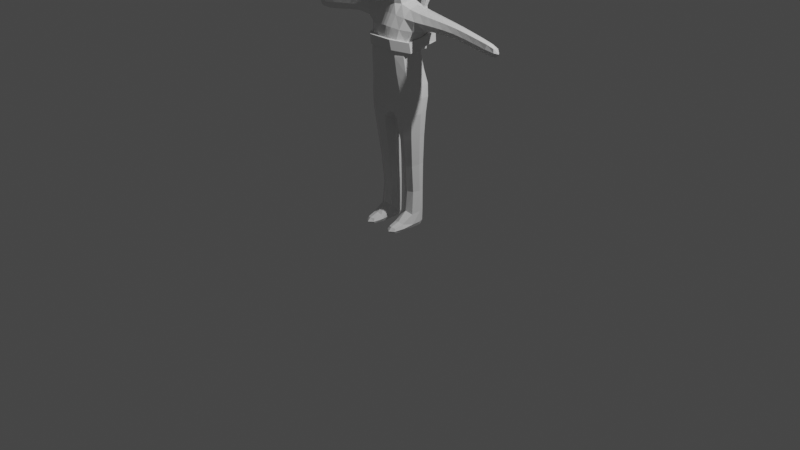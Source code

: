 # Source: Parachutter.blend  (saved by Blender 2.91.10; exported with 4.5.12 LTS)
import bpy
from mathutils import Matrix  # noqa: F401  (used for matrix-valued properties, if any)

bpy.ops.wm.read_factory_settings(use_empty=True)
scene = bpy.context.scene
scene.name = 'Scene'

# ---- collections
col_collection = bpy.data.collections.new('Collection'); scene.collection.children.link(col_collection)

# ---- materials (node trees are filled in below, after node groups)
mat_material = bpy.data.materials.new('Material')
mat_material.alpha_threshold = 0.0
mat_material.use_transparent_shadow = False
mat_material.line_color = (0.0, 0.0, 0.0, 1.0)

# ---- material node trees
mat_material.use_nodes = True; mat_material.node_tree.nodes.clear()
_N = mat_material.node_tree.nodes; _L = mat_material.node_tree.links
n0 = _N.new('ShaderNodeOutputMaterial'); n0.name = 'Material Output'; n0.location = (300, 300)
n1 = _N.new('ShaderNodeBsdfPrincipled'); n1.name = 'Principled BSDF'; n1.location = (10, 300)
n1.distribution = 'GGX'
n1.subsurface_method = 'BURLEY'
n1.inputs[2].default_value = 0.4
n1.inputs[3].default_value = 1.45
n1.inputs[27].default_value = (0.0, 0.0, 0.0, 1.0)
n1.inputs[28].default_value = 1.0
_L.new(n1.outputs[0], n0.inputs[0])
n0.is_active_output = True

# ---- world
world_world = bpy.data.worlds.new('World'); scene.world = world_world
world_world.use_nodes = True; world_world.node_tree.nodes.clear()
_N = world_world.node_tree.nodes; _L = world_world.node_tree.links
n0 = _N.new('ShaderNodeOutputWorld'); n0.name = 'World Output'; n0.location = (300, 300)
n1 = _N.new('ShaderNodeBackground'); n1.name = 'Background'; n1.location = (10, 300)
n1.inputs[0].default_value = (0.05088, 0.05088, 0.05088, 1.0)
_L.new(n1.outputs[0], n0.inputs[0])
n0.is_active_output = True
world_world.color = (0.05088, 0.05088, 0.05088)
world_world.use_sun_shadow = False
world_world.sun_shadow_jitter_overblur = 0.0

# ---- cameras
cam_camera = bpy.data.cameras.new('Camera')
cam_camera.clip_end = 100.0
cam_camera.ortho_scale = 7.314

# ---- lights
light_light = bpy.data.lights.new('Light', 'POINT')
light_light.transmission_factor = 0.0
light_light.energy = 1000.0
light_light.shadow_soft_size = 0.1
light_light.shadow_maximum_resolution = 0.006
light_light.use_absolute_resolution = True

# ---- meshes
me_cube = bpy.data.meshes.new('Cube')
me_cube.from_pydata([(0.2877, 0.1252, 0.6863), (0.2503, 0.1259, -0.02222), (0.2877, -0.03244, 0.6842), (0.2503, -0.1151, -0.02728), (0.2646, 0.0907, -0.3006), (0.2646, -0.1027, -0.3011), (0.2157, 0.06285, 0.2857), (0.2157, -0.1569, 0.2847), (0.2665, 0.1486, 0.5297), (0.2665, -0.09727, 0.5226), (0.08911, -0.1754, -0.06862), (0.09156, 0.1211, 0.7466), (0.08911, 0.1861, -0.06103), (0.09156, -0.06601, 0.7454), (0.08589, -0.1229, -0.3669), (0.08589, 0.09916, -0.367), (0.07714, -0.2232, 0.2857), (0.07714, 0.117, 0.2855), (0.08304, -0.1963, 0.5494), (0.08304, 0.1796, 0.551), (0.2192, 0.1039, -0.8382), (0.2192, -0.04527, -0.8397), (0.09257, -0.04527, -0.8685), (0.09257, 0.1039, -0.8669), (0.2081, 0.1135, -1.351), (0.2161, -0.03695, -1.365), (0.08892, -0.03695, -1.365), (0.09603, 0.1135, -1.353), (0.7023, 0.129, 0.6144), (0.7023, 0.01277, 0.6284), (0.687, 0.1309, 0.5187), (0.687, 0.01063, 0.5323), (1.159, 0.07881, 0.5323), (1.159, 0.01798, 0.5431), (1.148, 0.07881, 0.4623), (1.148, 0.01798, 0.473), (0.1934, 0.1016, -1.51), (0.2071, -0.03793, -1.511), (0.09642, -0.03793, -1.509), (0.1104, 0.1016, -1.508), (0.1069, 0.05741, 0.9142), (0.1069, -0.123, 0.9171), (0.09957, 0.05128, 1.116), (0.09957, -0.09789, 1.117), (0.1945, -0.2463, -1.457), (0.1116, -0.2463, -1.455), (0.1934, -0.2463, -1.51), (0.1104, -0.2463, -1.508), (-0.2877, 0.1252, 0.6863), (-0.2503, 0.1259, -0.02222), (-0.2877, -0.03244, 0.6842), (-0.2503, -0.1151, -0.02728), (-2.91e-11, 0.1861, -0.0765), (5.821e-11, -0.1091, 0.7503), (3.492e-10, -0.1754, -0.08409), (4.075e-10, 0.1471, 0.7507), (-0.2646, 0.0907, -0.3006), (-0.2646, -0.1027, -0.3011), (5.821e-10, 0.08652, -0.3141), (1.164e-10, -0.1191, -0.3141), (-0.2157, 0.06285, 0.2857), (-0.2157, -0.1569, 0.2847), (6.985e-10, -0.2263, 0.286), (-3.492e-10, 0.117, 0.2852), (-0.2665, 0.1486, 0.5297), (-0.2665, -0.09727, 0.5226), (4.657e-10, -0.2084, 0.5592), (-2.328e-10, 0.1796, 0.5589), (-0.08911, -0.1754, -0.06862), (-0.09156, 0.1211, 0.7466), (-0.08911, 0.1861, -0.06103), (-0.09156, -0.06601, 0.7454), (-0.08589, -0.1229, -0.3669), (-0.08589, 0.09916, -0.367), (-0.07714, -0.2232, 0.2857), (-0.07714, 0.117, 0.2855), (-0.08304, -0.1963, 0.5494), (-0.08304, 0.1796, 0.551), (-0.2192, 0.1039, -0.8382), (-0.2192, -0.04527, -0.8397), (-0.09257, -0.04527, -0.8685), (-0.09257, 0.1039, -0.8669), (-0.2081, 0.1135, -1.351), (-0.2161, -0.03695, -1.365), (-0.08892, -0.03695, -1.365), (-0.09603, 0.1135, -1.353), (-0.7023, 0.129, 0.6144), (-0.7023, 0.01277, 0.6284), (-0.687, 0.1309, 0.5187), (-0.687, 0.01063, 0.5323), (-1.159, 0.07881, 0.5323), (-1.159, 0.01798, 0.5431), (-1.148, 0.07881, 0.4623), (-1.148, 0.01798, 0.473), (-0.1934, 0.1016, -1.51), (-0.2071, -0.03793, -1.511), (-0.09642, -0.03793, -1.509), (-0.1104, 0.1016, -1.508), (0.0, -0.1681, 0.9096), (0.0, 0.1025, 0.9053), (-0.1069, 0.05741, 0.9142), (-0.1069, -0.123, 0.9171), (4.657e-10, -0.1198, 1.144), (0.0, 0.08077, 1.143), (-0.09957, 0.05128, 1.116), (-0.09957, -0.09789, 1.117), (-0.1945, -0.2463, -1.457), (-0.1116, -0.2463, -1.455), (-0.1934, -0.2463, -1.51), (-0.1104, -0.2463, -1.508), (0.4745, -0.02073, 0.5462), (0.4917, -0.007874, 0.6562), (0.4745, 0.1409, 0.5431), (0.4917, 0.1293, 0.6504), (0.9444, 0.01268, 0.4952), (0.9594, 0.01268, 0.5886), (0.9594, 0.1078, 0.5737), (0.9444, 0.1078, 0.4803), (-0.9444, 0.01268, 0.4952), (-0.9594, 0.01268, 0.5886), (-0.9594, 0.1078, 0.5737), (-0.9444, 0.1078, 0.4803), (-0.4745, -0.02073, 0.5462), (-0.4917, -0.007874, 0.6562), (-0.4745, 0.1409, 0.5431), (-0.4917, 0.1293, 0.6504), (0.2293, 0.09162, 0.1281), (0.2293, -0.1407, 0.1251), (0.2908, 0.04773, 0.7082), (0.1735, -0.1679, -0.04768), (0.1812, 0.1241, 0.7079), (0.2786, 0.005382, -0.01761), (0.03426, 0.1861, -0.07308), (0.03955, -0.1044, 0.7493), (0.06158, -0.116, 1.138), (-2.328e-10, -0.2005, 0.09986), (1.164e-10, 0.1646, -0.2215), (2.328e-10, 0.1496, 0.1041), (0.1826, -0.1422, -0.3367), (0.2947, -0.006012, -0.2873), (0.03485, 0.08789, -0.3174), (6.985e-10, -0.02424, -0.3446), (0.2655, -0.108, -0.1485), (0.2655, 0.1153, -0.1455), (0.0, -0.1598, -0.2259), (0.2225, 0.09059, 0.4186), (0.2225, -0.1366, 0.4152), (-3.783e-10, -0.2337, 0.4374), (3.783e-10, 0.1419, 0.4355), (0.02977, -0.2259, 0.286), (0.1498, 0.1103, 0.2857), (0.24, -0.04589, 0.2851), (0.2789, 0.1705, 0.6231), (0.2789, -0.08763, 0.6174), (-2.91e-10, -0.1498, 0.6638), (-1.746e-10, 0.177, 0.6647), (0.03205, -0.2069, 0.5571), (0.1648, 0.1764, 0.5411), (0.2898, 0.02469, 0.4972), (0.03426, -0.1754, -0.08067), (0.03955, 0.1443, 0.7497), (0.1735, 0.1786, -0.0404), (0.1812, -0.04396, 0.7054), (0.03485, -0.1195, -0.3173), (0.1826, 0.1289, -0.3361), (0.1498, -0.2104, 0.2851), (0.02977, 0.117, 0.2853), (0.1648, -0.1667, 0.5356), (0.03205, 0.1796, 0.557), (0.07834, 0.1419, 0.431), (0.07834, -0.225, 0.4314), (0.08196, 0.1496, 0.1114), (0.08196, -0.2002, 0.1071), (0.09307, 0.1668, -0.2068), (0.09307, -0.1612, -0.2111), (0.06039, -0.01568, -0.4204), (0.08769, -0.1365, 0.6522), (0.1111, 0.02838, 0.7672), (0.08769, 0.1746, 0.6546), (0.1559, -0.07324, -0.8544), (0.243, 0.02931, -0.8336), (0.1559, 0.1319, -0.8523), (0.06882, 0.02931, -0.8731), (0.2434, 0.09064, -0.5434), (0.09631, 0.09119, -0.5994), (0.09631, -0.08127, -0.6007), (0.2434, -0.07902, -0.5448), (0.1525, -0.06638, -1.334), (0.2305, 0.05498, -1.349), (0.1521, 0.1338, -1.354), (0.07368, 0.05498, -1.351), (0.09227, -0.01951, -1.136), (0.2099, -0.01951, -1.126), (0.09302, 0.1115, -1.137), (0.2091, 0.1115, -1.127), (0.7052, 0.07091, 0.6394), (0.6946, 0.1521, 0.564), (0.6946, -0.01048, 0.5829), (0.6841, 0.07076, 0.5075), (0.5765, -0.002305, 0.5414), (0.3916, -0.02063, 0.669), (0.5765, 0.1371, 0.5322), (0.5927, 0.1311, 0.6328), (1.175, 0.04753, 0.543), (1.168, 0.08406, 0.4938), (1.168, 0.01099, 0.5069), (1.161, 0.04753, 0.4576), (1.071, 0.01178, 0.4769), (0.8265, 0.01467, 0.6096), (0.8265, 0.1204, 0.5945), (1.071, 0.09392, 0.4629), (0.1515, -0.03793, -1.523), (0.2047, 0.05609, -1.513), (0.1518, 0.1098, -1.515), (0.09882, 0.05609, -1.51), (0.09933, 0.1118, -1.469), (0.07488, -0.03774, -1.465), (0.2299, -0.03774, -1.468), (0.2054, 0.1118, -1.471), (0.06149, -0.1624, 0.9126), (0.06149, 0.09687, 0.9084), (0.123, -0.03278, 0.9177), (0.08946, -0.0876, 0.8262), (0.0, -0.129, 0.822), (0.08946, 0.07729, 0.8247), (0.0, 0.1166, 0.8196), (1.164e-10, -0.01377, 1.184), (0.06158, 0.0757, 1.138), (0.1062, -0.0208, 1.133), (0.0, 0.1069, 1.031), (0.1105, 0.05967, 1.032), (0.1105, -0.1258, 1.034), (1.164e-10, -0.1721, 1.033), (0.1532, -0.2635, -1.451), (0.1518, -0.2635, -1.515), (0.1019, -0.2635, -1.482), (0.2031, -0.2635, -1.484), (0.2047, -0.1611, -1.513), (0.09882, -0.1611, -1.51), (0.09931, -0.1616, -1.435), (0.207, -0.1616, -1.437), (-0.2293, 0.09162, 0.1281), (-0.2293, -0.1407, 0.1251), (-0.2908, 0.04773, 0.7082), (-0.1735, -0.1679, -0.04768), (-0.1812, 0.1241, 0.7079), (-0.2786, 0.005382, -0.01761), (-0.03426, 0.1861, -0.07308), (-0.03955, -0.1044, 0.7493), (-0.06158, -0.116, 1.138), (-0.1826, -0.1422, -0.3367), (-0.2947, -0.006012, -0.2873), (-0.03485, 0.08789, -0.3174), (-0.2655, -0.108, -0.1485), (-0.2655, 0.1153, -0.1455), (-0.2225, 0.09059, 0.4186), (-0.2225, -0.1366, 0.4152), (-0.02977, -0.2259, 0.286), (-0.1498, 0.1103, 0.2857), (-0.24, -0.04589, 0.2851), (-0.2789, 0.1705, 0.6231), (-0.2789, -0.08763, 0.6174), (-0.03205, -0.2069, 0.5571), (-0.1648, 0.1764, 0.5411), (-0.2898, 0.02469, 0.4972), (-0.03426, -0.1754, -0.08067), (-0.03955, 0.1443, 0.7497), (-0.1735, 0.1786, -0.0404), (-0.1812, -0.04396, 0.7054), (-0.03485, -0.1195, -0.3173), (-0.1826, 0.1289, -0.3361), (-0.1498, -0.2104, 0.2851), (-0.02977, 0.117, 0.2853), (-0.1648, -0.1667, 0.5356), (-0.03205, 0.1796, 0.557), (-0.07834, 0.1419, 0.431), (-0.07834, -0.225, 0.4314), (-0.08196, 0.1496, 0.1114), (-0.08196, -0.2002, 0.1071), (-0.09307, 0.1668, -0.2068), (-0.09307, -0.1612, -0.2111), (-0.06039, -0.01568, -0.4204), (-0.08769, -0.1365, 0.6522), (-0.1111, 0.02838, 0.7672), (-0.08769, 0.1746, 0.6546), (-0.1559, -0.07324, -0.8544), (-0.243, 0.02931, -0.8336), (-0.1559, 0.1319, -0.8523), (-0.06882, 0.02931, -0.8731), (-0.2434, 0.09064, -0.5434), (-0.09631, 0.09119, -0.5994), (-0.09631, -0.08127, -0.6007), (-0.2434, -0.07902, -0.5448), (-0.1525, -0.06638, -1.334), (-0.2305, 0.05498, -1.349), (-0.1521, 0.1338, -1.354), (-0.07368, 0.05498, -1.351), (-0.09227, -0.01951, -1.136), (-0.2099, -0.01951, -1.126), (-0.09302, 0.1115, -1.137), (-0.2091, 0.1115, -1.127), (-0.7052, 0.07091, 0.6394), (-0.6946, 0.1521, 0.564), (-0.6946, -0.01048, 0.5829), (-0.6841, 0.07076, 0.5075), (-0.5765, -0.002305, 0.5414), (-0.3916, -0.02063, 0.669), (-0.5765, 0.1371, 0.5322), (-0.5927, 0.1311, 0.6328), (-1.175, 0.04753, 0.543), (-1.168, 0.08406, 0.4938), (-1.168, 0.01099, 0.5069), (-1.161, 0.04753, 0.4576), (-1.071, 0.01178, 0.4769), (-0.8265, 0.01467, 0.6096), (-0.8265, 0.1204, 0.5945), (-1.071, 0.09392, 0.4629), (-0.1515, -0.03793, -1.523), (-0.2047, 0.05609, -1.513), (-0.1518, 0.1098, -1.515), (-0.09882, 0.05609, -1.51), (-0.09933, 0.1118, -1.469), (-0.07488, -0.03774, -1.465), (-0.2299, -0.03774, -1.468), (-0.2054, 0.1118, -1.471), (-0.06149, -0.1624, 0.9126), (-0.06149, 0.09687, 0.9084), (-0.123, -0.03278, 0.9177), (-0.08946, -0.0876, 0.8262), (-0.08946, 0.07729, 0.8247), (-0.06158, 0.0757, 1.138), (-0.1062, -0.0208, 1.133), (-0.1105, 0.05967, 1.032), (-0.1105, -0.1258, 1.034), (-0.1532, -0.2635, -1.451), (-0.1518, -0.2635, -1.515), (-0.1019, -0.2635, -1.482), (-0.2031, -0.2635, -1.484), (-0.2047, -0.1611, -1.513), (-0.09882, -0.1611, -1.51), (-0.09931, -0.1616, -1.435), (-0.207, -0.1616, -1.437), (0.3738, -0.044, 0.547), (0.5927, 0.004392, 0.6434), (0.3738, 0.1444, 0.5499), (0.3916, 0.1269, 0.6679), (0.495, 0.06083, 0.6737), (0.4831, 0.1631, 0.5959), (0.4712, 0.05995, 0.5243), (0.4831, -0.04231, 0.602), (0.8115, 0.0144, 0.5159), (1.085, 0.01178, 0.5663), (1.085, 0.09392, 0.5523), (0.8115, 0.1206, 0.5008), (0.9519, 0.1257, 0.5242), (0.9416, 0.06026, 0.4702), (0.9622, 0.06026, 0.5986), (0.9519, -0.005165, 0.5447), (-0.8115, 0.0144, 0.5159), (-1.085, 0.01178, 0.5663), (-1.085, 0.09392, 0.5523), (-0.8115, 0.1206, 0.5008), (-0.9519, 0.1257, 0.5242), (-0.9416, 0.06026, 0.4702), (-0.9622, 0.06026, 0.5986), (-0.9519, -0.005165, 0.5447), (-0.3738, -0.044, 0.547), (-0.5927, 0.004392, 0.6434), (-0.3738, 0.1444, 0.5499), (-0.3916, 0.1269, 0.6679), (-0.495, 0.06083, 0.6737), (-0.4831, 0.1631, 0.5959), (-0.4712, 0.05995, 0.5243), (-0.4831, -0.04231, 0.602), (0.2956, 0.003673, -0.1353), (0.5846, -0.02391, 0.5943), (0.1745, 0.1736, 0.6389), (0.05029, -0.1238, 0.8235), (0.03437, -0.1479, 0.6613), (0.1704, 0.1226, -0.5709), (0.03575, -0.16, -0.2227), (0.1835, 0.1634, -0.176), (0.03161, -0.2005, 0.1016), (0.1592, 0.1423, 0.1205), (0.2552, -0.02439, 0.1297), (0.03023, -0.2326, 0.4361), (0.1528, 0.1358, 0.4253), (0.2476, -0.02009, 0.4125), (0.03023, 0.1419, 0.4345), (0.1528, -0.2009, 0.423), (0.03161, 0.1496, 0.1058), (0.1592, -0.1922, 0.1162), (0.03575, 0.1649, -0.2184), (0.1835, -0.1563, -0.1803), (0.03287, -0.02327, -0.3513), (0.1745, -0.1152, 0.6339), (0.185, 0.04298, 0.7305), (0.03437, 0.1765, 0.6624), (0.1511, -0.04492, -1.128), (0.06931, 0.004609, -0.6136), (0.1704, -0.1113, -0.5728), (0.2707, 0.005809, -0.5337), (0.07642, 0.05696, -1.465), (0.07108, 0.04735, -1.138), (0.231, 0.04735, -1.124), (0.151, 0.1352, -1.132), (1.079, -0.003633, 0.5239), (0.5735, 0.06736, 0.5178), (0.5846, 0.1591, 0.5807), (0.5957, 0.06781, 0.6571), (1.199, 0.04571, 0.4955), (1.089, 0.05277, 0.5759), (1.069, 0.05277, 0.4529), (1.079, 0.1092, 0.5048), (0.1515, 0.05689, -1.524), (0.2283, 0.05696, -1.468), (0.1524, 0.1299, -1.473), (0.1515, -0.1628, -1.524), (0.06421, 0.1009, 1.031), (0.1039, -0.004996, 0.8281), (0.05029, 0.1118, 0.8212), (0.06141, -0.01465, 1.177), (0.06421, -0.1663, 1.034), (0.1266, -0.03284, 1.036), (0.1525, -0.2996, -1.485), (0.1534, -0.1657, -1.421), (0.0794, -0.1628, -1.475), (0.2256, -0.1628, -1.478), (-0.2956, 0.003673, -0.1353), (-0.5846, -0.02391, 0.5943), (-0.1745, 0.1736, 0.6389), (-0.05029, -0.1238, 0.8235), (-0.03437, -0.1479, 0.6613), (-0.1704, 0.1226, -0.5709), (-0.03575, -0.16, -0.2227), (-0.1835, 0.1634, -0.176), (-0.03161, -0.2005, 0.1016), (-0.1592, 0.1423, 0.1205), (-0.2552, -0.02439, 0.1297), (-0.03023, -0.2326, 0.4361), (-0.1528, 0.1358, 0.4253), (-0.2476, -0.02009, 0.4125), (-0.03023, 0.1419, 0.4345), (-0.1528, -0.2009, 0.423), (-0.03161, 0.1496, 0.1058), (-0.1592, -0.1922, 0.1162), (-0.03575, 0.1649, -0.2184), (-0.1835, -0.1563, -0.1803), (-0.03287, -0.02327, -0.3513), (-0.1745, -0.1152, 0.6339), (-0.185, 0.04298, 0.7305), (-0.03437, 0.1765, 0.6624), (-0.1511, -0.04492, -1.128), (-0.06931, 0.004609, -0.6136), (-0.1704, -0.1113, -0.5728), (-0.2707, 0.005809, -0.5337), (-0.07642, 0.05696, -1.465), (-0.07108, 0.04735, -1.138), (-0.231, 0.04735, -1.124), (-0.151, 0.1352, -1.132), (-1.079, -0.003633, 0.5239), (-0.5735, 0.06736, 0.5178), (-0.5846, 0.1591, 0.5807), (-0.5957, 0.06781, 0.6571), (-1.199, 0.04571, 0.4955), (-1.089, 0.05277, 0.5759), (-1.069, 0.05277, 0.4529), (-1.079, 0.1092, 0.5048), (-0.1515, 0.05689, -1.524), (-0.2283, 0.05696, -1.468), (-0.1524, 0.1299, -1.473), (-0.1515, -0.1628, -1.524), (-0.06421, 0.1009, 1.031), (-0.1039, -0.004996, 0.8281), (-0.05029, 0.1118, 0.8212), (-0.06141, -0.01465, 1.177), (-0.06421, -0.1663, 1.034), (-0.1266, -0.03284, 1.036), (-0.1525, -0.2996, -1.485), (-0.1534, -0.1657, -1.421), (-0.0794, -0.1628, -1.475), (-0.2256, -0.1628, -1.478), (0.395, 0.05347, 0.6902), (0.3825, 0.1667, 0.6103), (0.3724, 0.04957, 0.5255), (0.3825, -0.06257, 0.609), (0.819, 0.1404, 0.5448), (0.8087, 0.06751, 0.4908), (0.8293, 0.06753, 0.6196), (0.819, -0.005335, 0.5656), (-0.819, 0.1404, 0.5448), (-0.8087, 0.06751, 0.4908), (-0.8293, 0.06753, 0.6196), (-0.819, -0.005335, 0.5656), (-0.395, 0.05347, 0.6902), (-0.3825, 0.1667, 0.6103), (-0.3724, 0.04957, 0.5255), (-0.3825, -0.06257, 0.609)], [], [(1, 131, 374, 143), (131, 3, 142, 374), (374, 142, 5, 139), (143, 374, 139, 4), (111, 349, 375, 343), (349, 110, 199, 375), (375, 199, 31, 197), (343, 375, 197, 29), (19, 178, 376, 157), (178, 11, 130, 376), (376, 130, 0, 152), (157, 376, 152, 8), (53, 133, 377, 223), (133, 13, 222, 377), (377, 222, 41, 219), (223, 377, 219, 98), (18, 176, 378, 156), (176, 13, 133, 378), (378, 133, 53, 154), (156, 378, 154, 66), (15, 164, 379, 184), (164, 4, 183, 379), (379, 183, 20, 181), (184, 379, 181, 23), (10, 159, 380, 174), (159, 54, 144, 380), (380, 144, 59, 163), (174, 380, 163, 14), (12, 161, 381, 173), (161, 1, 143, 381), (381, 143, 4, 164), (173, 381, 164, 15), (10, 172, 382, 159), (172, 16, 149, 382), (382, 149, 62, 135), (159, 382, 135, 54), (12, 171, 383, 161), (171, 17, 150, 383), (383, 150, 6, 126), (161, 383, 126, 1), (1, 126, 384, 131), (126, 6, 151, 384), (384, 151, 7, 127), (131, 384, 127, 3), (16, 170, 385, 149), (170, 18, 156, 385), (385, 156, 66, 147), (149, 385, 147, 62), (17, 169, 386, 150), (169, 19, 157, 386), (386, 157, 8, 145), (150, 386, 145, 6), (6, 145, 387, 151), (145, 8, 158, 387), (387, 158, 9, 146), (151, 387, 146, 7), (63, 148, 388, 166), (148, 67, 168, 388), (388, 168, 19, 169), (166, 388, 169, 17), (7, 146, 389, 165), (146, 9, 167, 389), (389, 167, 18, 170), (165, 389, 170, 16), (52, 137, 390, 132), (137, 63, 166, 390), (390, 166, 17, 171), (132, 390, 171, 12), (3, 127, 391, 129), (127, 7, 165, 391), (391, 165, 16, 172), (129, 391, 172, 10), (52, 132, 392, 136), (132, 12, 173, 392), (392, 173, 15, 140), (136, 392, 140, 58), (3, 129, 393, 142), (129, 10, 174, 393), (393, 174, 14, 138), (142, 393, 138, 5), (58, 140, 394, 141), (140, 15, 175, 394), (394, 175, 14, 163), (141, 394, 163, 59), (9, 153, 395, 167), (153, 2, 162, 395), (395, 162, 13, 176), (167, 395, 176, 18), (0, 130, 396, 128), (130, 11, 177, 396), (396, 177, 13, 162), (128, 396, 162, 2), (67, 155, 397, 168), (155, 55, 160, 397), (397, 160, 11, 178), (168, 397, 178, 19), (21, 179, 398, 192), (179, 22, 191, 398), (398, 191, 26, 187), (192, 398, 187, 25), (14, 175, 399, 185), (175, 15, 184, 399), (399, 184, 23, 182), (185, 399, 182, 22), (5, 138, 400, 186), (138, 14, 185, 400), (400, 185, 22, 179), (186, 400, 179, 21), (4, 139, 401, 183), (139, 5, 186, 401), (401, 186, 21, 180), (183, 401, 180, 20), (26, 190, 402, 216), (190, 27, 215, 402), (402, 215, 39, 214), (216, 402, 214, 38), (22, 182, 403, 191), (182, 23, 193, 403), (403, 193, 27, 190), (191, 403, 190, 26), (20, 180, 404, 194), (180, 21, 192, 404), (404, 192, 25, 188), (194, 404, 188, 24), (23, 181, 405, 193), (181, 20, 194, 405), (405, 194, 24, 189), (193, 405, 189, 27), (115, 357, 406, 351), (357, 114, 207, 406), (406, 207, 35, 205), (351, 406, 205, 33), (110, 348, 407, 199), (348, 112, 201, 407), (407, 201, 30, 198), (199, 407, 198, 31), (112, 347, 408, 201), (347, 113, 202, 408), (408, 202, 28, 196), (201, 408, 196, 30), (113, 346, 409, 202), (346, 111, 343, 409), (409, 343, 29, 195), (202, 409, 195, 28), (34, 204, 410, 206), (204, 32, 203, 410), (410, 203, 33, 205), (206, 410, 205, 35), (116, 356, 411, 352), (356, 115, 351, 411), (411, 351, 33, 203), (352, 411, 203, 32), (114, 355, 412, 207), (355, 117, 210, 412), (412, 210, 34, 206), (207, 412, 206, 35), (117, 354, 413, 210), (354, 116, 352, 413), (413, 352, 32, 204), (210, 413, 204, 34), (39, 213, 414, 214), (213, 36, 212, 414), (414, 212, 37, 211), (214, 414, 211, 38), (24, 188, 415, 218), (188, 25, 217, 415), (415, 217, 37, 212), (218, 415, 212, 36), (27, 189, 416, 215), (189, 24, 218, 416), (416, 218, 36, 213), (215, 416, 213, 39), (38, 211, 417, 238), (211, 37, 237, 417), (417, 237, 46, 234), (238, 417, 234, 47), (40, 220, 418, 230), (220, 99, 229, 418), (418, 229, 103, 227), (230, 418, 227, 42), (13, 177, 419, 222), (177, 11, 224, 419), (419, 224, 40, 221), (222, 419, 221, 41), (11, 160, 420, 224), (160, 55, 225, 420), (420, 225, 99, 220), (224, 420, 220, 40), (42, 227, 421, 228), (227, 103, 226, 421), (421, 226, 102, 134), (228, 421, 134, 43), (98, 219, 422, 232), (219, 41, 231, 422), (422, 231, 43, 134), (232, 422, 134, 102), (41, 221, 423, 231), (221, 40, 230, 423), (423, 230, 42, 228), (231, 423, 228, 43), (44, 233, 424, 236), (233, 45, 235, 424), (424, 235, 47, 234), (236, 424, 234, 46), (25, 187, 425, 240), (187, 26, 239, 425), (425, 239, 45, 233), (240, 425, 233, 44), (26, 216, 426, 239), (216, 38, 238, 426), (426, 238, 47, 235), (239, 426, 235, 45), (37, 217, 427, 237), (217, 25, 240, 427), (427, 240, 44, 236), (237, 427, 236, 46), (49, 254, 428, 246), (254, 56, 251, 428), (428, 251, 57, 253), (246, 428, 253, 51), (123, 367, 429, 373), (367, 87, 303, 429), (429, 303, 89, 305), (373, 429, 305, 122), (77, 263, 430, 284), (263, 64, 260, 430), (430, 260, 48, 245), (284, 430, 245, 69), (53, 223, 431, 248), (223, 98, 325, 431), (431, 325, 101, 328), (248, 431, 328, 71), (76, 262, 432, 282), (262, 66, 154, 432), (432, 154, 53, 248), (282, 432, 248, 71), (73, 290, 433, 270), (290, 81, 287, 433), (433, 287, 78, 289), (270, 433, 289, 56), (68, 280, 434, 265), (280, 72, 269, 434), (434, 269, 59, 144), (265, 434, 144, 54), (70, 279, 435, 267), (279, 73, 270, 435), (435, 270, 56, 254), (267, 435, 254, 49), (68, 265, 436, 278), (265, 54, 135, 436), (436, 135, 62, 257), (278, 436, 257, 74), (70, 267, 437, 277), (267, 49, 241, 437), (437, 241, 60, 258), (277, 437, 258, 75), (49, 246, 438, 241), (246, 51, 242, 438), (438, 242, 61, 259), (241, 438, 259, 60), (74, 257, 439, 276), (257, 62, 147, 439), (439, 147, 66, 262), (276, 439, 262, 76), (75, 258, 440, 275), (258, 60, 255, 440), (440, 255, 64, 263), (275, 440, 263, 77), (60, 259, 441, 255), (259, 61, 256, 441), (441, 256, 65, 264), (255, 441, 264, 64), (63, 272, 442, 148), (272, 75, 275, 442), (442, 275, 77, 274), (148, 442, 274, 67), (61, 271, 443, 256), (271, 74, 276, 443), (443, 276, 76, 273), (256, 443, 273, 65), (52, 247, 444, 137), (247, 70, 277, 444), (444, 277, 75, 272), (137, 444, 272, 63), (51, 244, 445, 242), (244, 68, 278, 445), (445, 278, 74, 271), (242, 445, 271, 61), (52, 136, 446, 247), (136, 58, 252, 446), (446, 252, 73, 279), (247, 446, 279, 70), (51, 253, 447, 244), (253, 57, 250, 447), (447, 250, 72, 280), (244, 447, 280, 68), (58, 141, 448, 252), (141, 59, 269, 448), (448, 269, 72, 281), (252, 448, 281, 73), (65, 273, 449, 261), (273, 76, 282, 449), (449, 282, 71, 268), (261, 449, 268, 50), (48, 243, 450, 245), (243, 50, 268, 450), (450, 268, 71, 283), (245, 450, 283, 69), (67, 274, 451, 155), (274, 77, 284, 451), (451, 284, 69, 266), (155, 451, 266, 55), (79, 298, 452, 285), (298, 83, 293, 452), (452, 293, 84, 297), (285, 452, 297, 80), (72, 291, 453, 281), (291, 80, 288, 453), (453, 288, 81, 290), (281, 453, 290, 73), (57, 292, 454, 250), (292, 79, 285, 454), (454, 285, 80, 291), (250, 454, 291, 72), (56, 289, 455, 251), (289, 78, 286, 455), (455, 286, 79, 292), (251, 455, 292, 57), (84, 322, 456, 296), (322, 96, 320, 456), (456, 320, 97, 321), (296, 456, 321, 85), (80, 297, 457, 288), (297, 84, 296, 457), (457, 296, 85, 299), (288, 457, 299, 81), (78, 300, 458, 286), (300, 82, 294, 458), (458, 294, 83, 298), (286, 458, 298, 79), (81, 299, 459, 287), (299, 85, 295, 459), (459, 295, 82, 300), (287, 459, 300, 78), (119, 359, 460, 365), (359, 91, 311, 460), (460, 311, 93, 313), (365, 460, 313, 118), (122, 305, 461, 372), (305, 89, 304, 461), (461, 304, 88, 307), (372, 461, 307, 124), (124, 307, 462, 371), (307, 88, 302, 462), (462, 302, 86, 308), (371, 462, 308, 125), (125, 308, 463, 370), (308, 86, 301, 463), (463, 301, 87, 367), (370, 463, 367, 123), (92, 312, 464, 310), (312, 93, 311, 464), (464, 311, 91, 309), (310, 464, 309, 90), (120, 360, 465, 364), (360, 90, 309, 465), (465, 309, 91, 359), (364, 465, 359, 119), (118, 313, 466, 363), (313, 93, 312, 466), (466, 312, 92, 316), (363, 466, 316, 121), (121, 316, 467, 362), (316, 92, 310, 467), (467, 310, 90, 360), (362, 467, 360, 120), (97, 320, 468, 319), (320, 96, 317, 468), (468, 317, 95, 318), (319, 468, 318, 94), (82, 324, 469, 294), (324, 94, 318, 469), (469, 318, 95, 323), (294, 469, 323, 83), (85, 321, 470, 295), (321, 97, 319, 470), (470, 319, 94, 324), (295, 470, 324, 82), (96, 339, 471, 317), (339, 109, 335, 471), (471, 335, 108, 338), (317, 471, 338, 95), (100, 332, 472, 326), (332, 104, 330, 472), (472, 330, 103, 229), (326, 472, 229, 99), (71, 328, 473, 283), (328, 101, 327, 473), (473, 327, 100, 329), (283, 473, 329, 69), (69, 329, 474, 266), (329, 100, 326, 474), (474, 326, 99, 225), (266, 474, 225, 55), (104, 331, 475, 330), (331, 105, 249, 475), (475, 249, 102, 226), (330, 475, 226, 103), (98, 232, 476, 325), (232, 102, 249, 476), (476, 249, 105, 333), (325, 476, 333, 101), (101, 333, 477, 327), (333, 105, 331, 477), (477, 331, 104, 332), (327, 477, 332, 100), (106, 337, 478, 334), (337, 108, 335, 478), (478, 335, 109, 336), (334, 478, 336, 107), (83, 341, 479, 293), (341, 106, 334, 479), (479, 334, 107, 340), (293, 479, 340, 84), (84, 340, 480, 322), (340, 107, 336, 480), (480, 336, 109, 339), (322, 480, 339, 96), (95, 338, 481, 323), (338, 108, 337, 481), (481, 337, 106, 341), (323, 481, 341, 83), (0, 128, 482, 345), (128, 2, 200, 482), (482, 200, 111, 346), (345, 482, 346, 113), (8, 152, 483, 344), (152, 0, 345, 483), (483, 345, 113, 347), (344, 483, 347, 112), (9, 158, 484, 342), (158, 8, 344, 484), (484, 344, 112, 348), (342, 484, 348, 110), (2, 153, 485, 200), (153, 9, 342, 485), (485, 342, 110, 349), (200, 485, 349, 111), (30, 196, 486, 353), (196, 28, 209, 486), (486, 209, 116, 354), (353, 486, 354, 117), (31, 198, 487, 350), (198, 30, 353, 487), (487, 353, 117, 355), (350, 487, 355, 114), (28, 195, 488, 209), (195, 29, 208, 488), (488, 208, 115, 356), (209, 488, 356, 116), (29, 197, 489, 208), (197, 31, 350, 489), (489, 350, 114, 357), (208, 489, 357, 115), (88, 361, 490, 302), (361, 121, 362, 490), (490, 362, 120, 315), (302, 490, 315, 86), (89, 358, 491, 304), (358, 118, 363, 491), (491, 363, 121, 361), (304, 491, 361, 88), (86, 315, 492, 301), (315, 120, 364, 492), (492, 364, 119, 314), (301, 492, 314, 87), (87, 314, 493, 303), (314, 119, 365, 493), (493, 365, 118, 358), (303, 493, 358, 89), (48, 369, 494, 243), (369, 125, 370, 494), (494, 370, 123, 306), (243, 494, 306, 50), (64, 368, 495, 260), (368, 124, 371, 495), (495, 371, 125, 369), (260, 495, 369, 48), (65, 366, 496, 264), (366, 122, 372, 496), (496, 372, 124, 368), (264, 496, 368, 64), (50, 306, 497, 261), (306, 123, 373, 497), (497, 373, 122, 366), (261, 497, 366, 65)])
_uv = me_cube.uv_layers.new(name='UVMap')
_uv.uv.foreach_set('vector', [0.375, 0.4838, 0.3931, 0.621, 0.3771, 0.6211, 0.375, 0.4959, 0.3931, 0.621, 0.3947, 0.7246, 0.3775, 0.7246, 0.3771, 0.6211, 0.3771, 0.6211, 0.3775, 0.7246, 0.375, 0.7246, 0.375, 0.621, 0.375, 0.4959, 0.3771, 0.6211, 0.375, 0.621, 0.375, 0.4838, 0.6152, 0.7083, 0.5956, 0.7396, 0.5956, 0.7396, 0.6152, 0.7083, 0.5956, 0.7396, 0.5759, 0.7083, 0.5759, 0.7083, 0.5956, 0.7396, 0.5956, 0.7396, 0.5759, 0.7083, 0.5759, 0.7083, 0.5956, 0.7396, 0.6152, 0.7083, 0.5956, 0.7396, 0.5956, 0.7396, 0.6152, 0.7083, 0.5638, 0.4143, 0.5951, 0.4147, 0.5956, 0.4515, 0.5639, 0.4543, 0.5951, 0.4147, 0.625, 0.4188, 0.627, 0.4513, 0.5956, 0.4515, 0.5956, 0.4515, 0.627, 0.4513, 0.6412, 0.4838, 0.5967, 0.4882, 0.5639, 0.4543, 0.5956, 0.4515, 0.5967, 0.4882, 0.5644, 0.5183, 0.6152, 0.8698, 0.616, 0.8587, 0.624, 0.8595, 0.624, 0.8657, 0.616, 0.8587, 0.625, 0.8312, 0.625, 0.8454, 0.624, 0.8595, 0.624, 0.8595, 0.625, 0.8454, 0.625, 0.8474, 0.625, 0.8597, 0.624, 0.8657, 0.624, 0.8595, 0.625, 0.8597, 0.625, 0.8654, 0.5638, 0.8357, 0.5951, 0.8353, 0.5942, 0.8592, 0.5638, 0.8594, 0.5951, 0.8353, 0.625, 0.8312, 0.616, 0.8587, 0.5942, 0.8592, 0.5942, 0.8592, 0.616, 0.8587, 0.6152, 0.8698, 0.594, 0.8738, 0.5638, 0.8594, 0.5942, 0.8592, 0.594, 0.8738, 0.5638, 0.8743, 0.375, 0.4026, 0.375, 0.4493, 0.375, 0.4536, 0.375, 0.4026, 0.375, 0.4493, 0.375, 0.4838, 0.375, 0.522, 0.375, 0.4536, 0.375, 0.4536, 0.375, 0.522, 0.375, 0.5254, 0.375, 0.4545, 0.375, 0.4026, 0.375, 0.4536, 0.375, 0.4545, 0.375, 0.4026, 0.3947, 0.8357, 0.3947, 0.8588, 0.3775, 0.8587, 0.3775, 0.837, 0.3947, 0.8588, 0.3947, 0.8698, 0.3771, 0.8657, 0.3775, 0.8587, 0.3775, 0.8587, 0.3771, 0.8657, 0.375, 0.8654, 0.375, 0.8603, 0.3775, 0.837, 0.3775, 0.8587, 0.375, 0.8603, 0.375, 0.8519, 0.375, 0.4143, 0.375, 0.4528, 0.375, 0.4528, 0.375, 0.4143, 0.375, 0.4528, 0.375, 0.5, 0.375, 0.5, 0.375, 0.4528, 0.375, 0.4528, 0.375, 0.5, 0.375, 0.5, 0.375, 0.4528, 0.375, 0.4143, 0.375, 0.4528, 0.375, 0.4528, 0.375, 0.4143, 0.3947, 0.8357, 0.4356, 0.8357, 0.4356, 0.8593, 0.3947, 0.8588, 0.4356, 0.8357, 0.4857, 0.8357, 0.4857, 0.8594, 0.4356, 0.8593, 0.4356, 0.8593, 0.4857, 0.8594, 0.4857, 0.8743, 0.4356, 0.8738, 0.3947, 0.8588, 0.4356, 0.8593, 0.4356, 0.8738, 0.3947, 0.8698, 0.375, 0.4143, 0.4332, 0.4143, 0.4332, 0.4551, 0.375, 0.4507, 0.4332, 0.4143, 0.4857, 0.4143, 0.4857, 0.4559, 0.4332, 0.4551, 0.4332, 0.4551, 0.4857, 0.4559, 0.4857, 0.5254, 0.4336, 0.522, 0.375, 0.4507, 0.4332, 0.4551, 0.4336, 0.522, 0.375, 0.4838, 0.375, 0.4838, 0.4336, 0.522, 0.4352, 0.6241, 0.3931, 0.621, 0.4336, 0.522, 0.4857, 0.5254, 0.4857, 0.625, 0.4352, 0.6241, 0.4352, 0.6241, 0.4857, 0.625, 0.4857, 0.7246, 0.4356, 0.7246, 0.3931, 0.621, 0.4352, 0.6241, 0.4356, 0.7246, 0.3947, 0.7246, 0.4857, 0.8357, 0.5284, 0.8357, 0.5284, 0.8594, 0.4857, 0.8594, 0.5284, 0.8357, 0.5638, 0.8357, 0.5638, 0.8594, 0.5284, 0.8594, 0.5284, 0.8594, 0.5638, 0.8594, 0.5638, 0.8743, 0.5284, 0.8743, 0.4857, 0.8594, 0.5284, 0.8594, 0.5284, 0.8743, 0.4857, 0.8743, 0.4857, 0.4143, 0.5284, 0.4143, 0.5285, 0.4557, 0.4857, 0.4559, 0.5284, 0.4143, 0.5638, 0.4143, 0.5639, 0.4543, 0.5285, 0.4557, 0.5285, 0.4557, 0.5639, 0.4543, 0.5644, 0.5183, 0.5283, 0.5247, 0.4857, 0.4559, 0.5285, 0.4557, 0.5283, 0.5247, 0.4857, 0.5254, 0.4857, 0.5254, 0.5283, 0.5247, 0.5277, 0.625, 0.4857, 0.625, 0.5283, 0.5247, 0.5644, 0.5183, 0.5562, 0.625, 0.5277, 0.625, 0.5277, 0.625, 0.5562, 0.625, 0.5644, 0.7317, 0.5283, 0.7253, 0.4857, 0.625, 0.5277, 0.625, 0.5283, 0.7253, 0.4857, 0.7246, 0.4857, 0.3757, 0.5284, 0.3757, 0.5284, 0.3906, 0.4857, 0.3906, 0.5284, 0.3757, 0.5638, 0.3757, 0.5638, 0.3906, 0.5284, 0.3906, 0.5284, 0.3906, 0.5638, 0.3906, 0.5638, 0.4143, 0.5284, 0.4143, 0.4857, 0.3906, 0.5284, 0.3906, 0.5284, 0.4143, 0.4857, 0.4143, 0.4857, 0.7246, 0.5283, 0.7253, 0.5285, 0.7943, 0.4857, 0.7941, 0.5283, 0.7253, 0.5644, 0.7317, 0.5639, 0.7957, 0.5285, 0.7943, 0.5285, 0.7943, 0.5639, 0.7957, 0.5638, 0.8357, 0.5284, 0.8357, 0.4857, 0.7941, 0.5285, 0.7943, 0.5284, 0.8357, 0.4857, 0.8357, 0.375, 0.3757, 0.4332, 0.3757, 0.4332, 0.3906, 0.375, 0.3906, 0.4332, 0.3757, 0.4857, 0.3757, 0.4857, 0.3906, 0.4332, 0.3906, 0.4332, 0.3906, 0.4857, 0.3906, 0.4857, 0.4143, 0.4332, 0.4143, 0.375, 0.3906, 0.4332, 0.3906, 0.4332, 0.4143, 0.375, 0.4143, 0.3947, 0.7246, 0.4356, 0.7246, 0.4356, 0.7941, 0.3947, 0.7941, 0.4356, 0.7246, 0.4857, 0.7246, 0.4857, 0.7941, 0.4356, 0.7941, 0.4356, 0.7941, 0.4857, 0.7941, 0.4857, 0.8357, 0.4356, 0.8357, 0.3947, 0.7941, 0.4356, 0.7941, 0.4356, 0.8357, 0.3947, 0.8357, 0.375, 0.3757, 0.375, 0.3906, 0.375, 0.3906, 0.375, 0.3757, 0.375, 0.3906, 0.375, 0.4143, 0.375, 0.4143, 0.375, 0.3906, 0.375, 0.3906, 0.375, 0.4143, 0.375, 0.4143, 0.375, 0.3906, 0.375, 0.3757, 0.375, 0.3906, 0.375, 0.3906, 0.375, 0.3757, 0.3947, 0.7246, 0.3947, 0.7941, 0.3775, 0.7944, 0.3775, 0.7246, 0.3947, 0.7941, 0.3947, 0.8357, 0.3775, 0.837, 0.3775, 0.7944, 0.3775, 0.7944, 0.3775, 0.837, 0.375, 0.8519, 0.375, 0.7957, 0.3775, 0.7246, 0.3775, 0.7944, 0.375, 0.7957, 0.375, 0.7246, 0.2507, 0.5, 0.2636, 0.5, 0.2636, 0.625, 0.2507, 0.625, 0.2636, 0.5, 0.2731, 0.5, 0.2731, 0.625, 0.2636, 0.625, 0.2636, 0.625, 0.2731, 0.625, 0.2731, 0.75, 0.2636, 0.75, 0.2507, 0.625, 0.2636, 0.625, 0.2636, 0.75, 0.2507, 0.75, 0.5644, 0.7317, 0.5967, 0.7618, 0.5956, 0.7985, 0.5639, 0.7957, 0.5967, 0.7618, 0.6412, 0.7662, 0.627, 0.7987, 0.5956, 0.7985, 0.5956, 0.7985, 0.627, 0.7987, 0.625, 0.8312, 0.5951, 0.8353, 0.5639, 0.7957, 0.5956, 0.7985, 0.5951, 0.8353, 0.5638, 0.8357, 0.6412, 0.4838, 0.6737, 0.498, 0.6737, 0.625, 0.6408, 0.625, 0.6737, 0.498, 0.7062, 0.5, 0.7062, 0.625, 0.6737, 0.625, 0.6737, 0.625, 0.7062, 0.625, 0.7062, 0.75, 0.6737, 0.752, 0.6408, 0.625, 0.6737, 0.625, 0.6737, 0.752, 0.6412, 0.7662, 0.5638, 0.3757, 0.594, 0.3762, 0.5942, 0.3908, 0.5638, 0.3906, 0.594, 0.3762, 0.6152, 0.3802, 0.616, 0.3913, 0.5942, 0.3908, 0.5942, 0.3908, 0.616, 0.3913, 0.625, 0.4188, 0.5951, 0.4147, 0.5638, 0.3906, 0.5942, 0.3908, 0.5951, 0.4147, 0.5638, 0.4143, 0.375, 0.7246, 0.375, 0.7955, 0.375, 0.7957, 0.375, 0.7253, 0.375, 0.7955, 0.375, 0.8474, 0.375, 0.8474, 0.375, 0.7957, 0.375, 0.7957, 0.375, 0.8474, 0.375, 0.8474, 0.375, 0.7972, 0.375, 0.7253, 0.375, 0.7957, 0.375, 0.7972, 0.375, 0.7317, 0.2731, 0.75, 0.2731, 0.625, 0.277, 0.625, 0.277, 0.75, 0.2731, 0.625, 0.2731, 0.5, 0.277, 0.5, 0.277, 0.625, 0.277, 0.625, 0.277, 0.5, 0.2776, 0.5, 0.2776, 0.625, 0.277, 0.75, 0.277, 0.625, 0.2776, 0.625, 0.2776, 0.75, 0.375, 0.7246, 0.375, 0.7957, 0.375, 0.7956, 0.375, 0.7246, 0.375, 0.7957, 0.375, 0.8519, 0.375, 0.848, 0.375, 0.7956, 0.375, 0.7956, 0.375, 0.848, 0.375, 0.8474, 0.375, 0.7955, 0.375, 0.7246, 0.375, 0.7956, 0.375, 0.7955, 0.375, 0.7246, 0.375, 0.4838, 0.375, 0.621, 0.375, 0.6241, 0.375, 0.522, 0.375, 0.621, 0.375, 0.7246, 0.375, 0.7246, 0.375, 0.6241, 0.375, 0.6241, 0.375, 0.7246, 0.375, 0.7246, 0.375, 0.625, 0.375, 0.522, 0.375, 0.6241, 0.375, 0.625, 0.375, 0.5254, 0.2776, 0.75, 0.2776, 0.6241, 0.2796, 0.6207, 0.2796, 0.7118, 0.2776, 0.6241, 0.2776, 0.5, 0.2796, 0.5, 0.2796, 0.6207, 0.2796, 0.6207, 0.2796, 0.5, 0.2938, 0.5, 0.2938, 0.6198, 0.2796, 0.7118, 0.2796, 0.6207, 0.2938, 0.6198, 0.2938, 0.7083, 0.2776, 0.75, 0.2776, 0.625, 0.2776, 0.625, 0.2776, 0.75, 0.2776, 0.625, 0.2776, 0.5, 0.2776, 0.5, 0.2776, 0.625, 0.2776, 0.625, 0.2776, 0.5, 0.2776, 0.5, 0.2776, 0.6241, 0.2776, 0.75, 0.2776, 0.625, 0.2776, 0.6241, 0.2776, 0.75, 0.375, 0.5254, 0.375, 0.625, 0.375, 0.6252, 0.375, 0.5254, 0.375, 0.625, 0.375, 0.7246, 0.375, 0.7253, 0.375, 0.6252, 0.375, 0.6252, 0.375, 0.7253, 0.375, 0.7317, 0.375, 0.6254, 0.375, 0.5254, 0.375, 0.6252, 0.375, 0.6254, 0.375, 0.5254, 0.375, 0.4026, 0.375, 0.4545, 0.375, 0.4545, 0.375, 0.4026, 0.375, 0.4545, 0.375, 0.5254, 0.375, 0.5254, 0.375, 0.4545, 0.375, 0.4545, 0.375, 0.5254, 0.375, 0.5254, 0.375, 0.4545, 0.375, 0.4026, 0.375, 0.4545, 0.375, 0.4545, 0.375, 0.4026, 0.6152, 0.7083, 0.5956, 0.7396, 0.5956, 0.7348, 0.6143, 0.7048, 0.5956, 0.7396, 0.5759, 0.7083, 0.5768, 0.7048, 0.5956, 0.7348, 0.5956, 0.7348, 0.5768, 0.7048, 0.5808, 0.6875, 0.5956, 0.7012, 0.6143, 0.7048, 0.5956, 0.7348, 0.5956, 0.7012, 0.6103, 0.6875, 0.5759, 0.7083, 0.5686, 0.625, 0.5686, 0.625, 0.5759, 0.7083, 0.5686, 0.625, 0.5759, 0.5417, 0.5759, 0.5417, 0.5686, 0.625, 0.5686, 0.625, 0.5759, 0.5417, 0.5759, 0.5417, 0.5686, 0.625, 0.5759, 0.7083, 0.5686, 0.625, 0.5686, 0.625, 0.5759, 0.7083, 0.5759, 0.5417, 0.5956, 0.5104, 0.5956, 0.5104, 0.5759, 0.5417, 0.5956, 0.5104, 0.6152, 0.5417, 0.6152, 0.5417, 0.5956, 0.5104, 0.5956, 0.5104, 0.6152, 0.5417, 0.6152, 0.5417, 0.5956, 0.5104, 0.5759, 0.5417, 0.5956, 0.5104, 0.5956, 0.5104, 0.5759, 0.5417, 0.6152, 0.5417, 0.6225, 0.625, 0.6225, 0.625, 0.6152, 0.5417, 0.6225, 0.625, 0.6152, 0.7083, 0.6152, 0.7083, 0.6225, 0.625, 0.6225, 0.625, 0.6152, 0.7083, 0.6152, 0.7083, 0.6225, 0.625, 0.6152, 0.5417, 0.6225, 0.625, 0.6225, 0.625, 0.6152, 0.5417, 0.5808, 0.5625, 0.5956, 0.5488, 0.5956, 0.625, 0.5776, 0.625, 0.5956, 0.5488, 0.6103, 0.5625, 0.6135, 0.625, 0.5956, 0.625, 0.5956, 0.625, 0.6135, 0.625, 0.6103, 0.6875, 0.5956, 0.7012, 0.5776, 0.625, 0.5956, 0.625, 0.5956, 0.7012, 0.5808, 0.6875, 0.6152, 0.5417, 0.6225, 0.625, 0.6214, 0.625, 0.6143, 0.5452, 0.6225, 0.625, 0.6152, 0.7083, 0.6143, 0.7048, 0.6214, 0.625, 0.6214, 0.625, 0.6143, 0.7048, 0.6103, 0.6875, 0.6135, 0.625, 0.6143, 0.5452, 0.6214, 0.625, 0.6135, 0.625, 0.6103, 0.5625, 0.5759, 0.7083, 0.5686, 0.625, 0.5697, 0.625, 0.5768, 0.7048, 0.5686, 0.625, 0.5759, 0.5417, 0.5768, 0.5452, 0.5697, 0.625, 0.5697, 0.625, 0.5768, 0.5452, 0.5808, 0.5625, 0.5776, 0.625, 0.5768, 0.7048, 0.5697, 0.625, 0.5776, 0.625, 0.5808, 0.6875, 0.5759, 0.5417, 0.5956, 0.5104, 0.5956, 0.5152, 0.5768, 0.5452, 0.5956, 0.5104, 0.6152, 0.5417, 0.6143, 0.5452, 0.5956, 0.5152, 0.5956, 0.5152, 0.6143, 0.5452, 0.6103, 0.5625, 0.5956, 0.5488, 0.5768, 0.5452, 0.5956, 0.5152, 0.5956, 0.5488, 0.5808, 0.5625, 0.2938, 0.5, 0.3263, 0.498, 0.3263, 0.6195, 0.2938, 0.6198, 0.3263, 0.498, 0.3588, 0.4838, 0.3588, 0.619, 0.3263, 0.6195, 0.3263, 0.6195, 0.3588, 0.619, 0.3588, 0.7083, 0.3263, 0.7083, 0.2938, 0.6198, 0.3263, 0.6195, 0.3263, 0.7083, 0.2938, 0.7083, 0.375, 0.5254, 0.375, 0.6254, 0.373, 0.6226, 0.3733, 0.522, 0.375, 0.6254, 0.375, 0.7317, 0.373, 0.7108, 0.373, 0.6226, 0.373, 0.6226, 0.373, 0.7108, 0.3588, 0.7083, 0.3588, 0.619, 0.3733, 0.522, 0.373, 0.6226, 0.3588, 0.619, 0.3588, 0.4838, 0.375, 0.4026, 0.375, 0.4545, 0.3747, 0.4536, 0.375, 0.4026, 0.375, 0.4545, 0.375, 0.5254, 0.3733, 0.522, 0.3747, 0.4536, 0.3747, 0.4536, 0.3733, 0.522, 0.3588, 0.4838, 0.373, 0.4493, 0.375, 0.4026, 0.3747, 0.4536, 0.373, 0.4493, 0.375, 0.4026, 0.2938, 0.7083, 0.3263, 0.7083, 0.3263, 0.7451, 0.2938, 0.7448, 0.3263, 0.7083, 0.3588, 0.7083, 0.3588, 0.7465, 0.3263, 0.7451, 0.3263, 0.7451, 0.3588, 0.7465, 0.3588, 0.7662, 0.3263, 0.752, 0.2938, 0.7448, 0.3263, 0.7451, 0.3263, 0.752, 0.2938, 0.75, 0.625, 0.4026, 0.625, 0.3903, 0.625, 0.3903, 0.625, 0.4026, 0.625, 0.3903, 0.625, 0.3846, 0.625, 0.3846, 0.625, 0.3903, 0.625, 0.3903, 0.625, 0.3846, 0.625, 0.3846, 0.625, 0.3903, 0.625, 0.4026, 0.625, 0.3903, 0.625, 0.3903, 0.625, 0.4026, 0.7062, 0.75, 0.7062, 0.625, 0.7204, 0.625, 0.7204, 0.75, 0.7062, 0.625, 0.7062, 0.5, 0.7204, 0.5, 0.7204, 0.625, 0.7204, 0.625, 0.7204, 0.5, 0.7224, 0.5, 0.7224, 0.625, 0.7204, 0.75, 0.7204, 0.625, 0.7224, 0.625, 0.7224, 0.75, 0.625, 0.4188, 0.616, 0.3913, 0.624, 0.3905, 0.625, 0.4046, 0.616, 0.3913, 0.6152, 0.3802, 0.624, 0.3843, 0.624, 0.3905, 0.624, 0.3905, 0.624, 0.3843, 0.625, 0.3846, 0.625, 0.3903, 0.625, 0.4046, 0.624, 0.3905, 0.625, 0.3903, 0.625, 0.4026, 0.7269, 0.5, 0.7364, 0.5, 0.7364, 0.625, 0.7269, 0.625, 0.7364, 0.5, 0.7493, 0.5, 0.7493, 0.625, 0.7364, 0.625, 0.7364, 0.625, 0.7493, 0.625, 0.7493, 0.75, 0.7364, 0.75, 0.7269, 0.625, 0.7364, 0.625, 0.7364, 0.75, 0.7269, 0.75, 0.625, 0.8654, 0.625, 0.8597, 0.625, 0.8597, 0.625, 0.8654, 0.625, 0.8597, 0.625, 0.8474, 0.625, 0.8474, 0.625, 0.8597, 0.625, 0.8597, 0.625, 0.8474, 0.625, 0.8474, 0.625, 0.8597, 0.625, 0.8654, 0.625, 0.8597, 0.625, 0.8597, 0.625, 0.8654, 0.7224, 0.75, 0.7224, 0.625, 0.723, 0.625, 0.723, 0.75, 0.7224, 0.625, 0.7224, 0.5, 0.723, 0.5, 0.723, 0.625, 0.723, 0.625, 0.723, 0.5, 0.7269, 0.5, 0.7269, 0.625, 0.723, 0.75, 0.723, 0.625, 0.7269, 0.625, 0.7269, 0.75, 0.375, 0.7744, 0.375, 0.8018, 0.3747, 0.801, 0.3733, 0.7676, 0.375, 0.8018, 0.375, 0.8474, 0.375, 0.8474, 0.3747, 0.801, 0.3747, 0.801, 0.375, 0.8474, 0.375, 0.8474, 0.373, 0.8007, 0.3733, 0.7676, 0.3747, 0.801, 0.373, 0.8007, 0.3588, 0.7662, 0.375, 0.7317, 0.375, 0.7972, 0.375, 0.8003, 0.375, 0.7641, 0.375, 0.7972, 0.375, 0.8474, 0.375, 0.8474, 0.375, 0.8003, 0.375, 0.8003, 0.375, 0.8474, 0.375, 0.8474, 0.375, 0.8018, 0.375, 0.7641, 0.375, 0.8003, 0.375, 0.8018, 0.375, 0.7744, 0.2776, 0.75, 0.2796, 0.7118, 0.2796, 0.7457, 0.2776, 0.75, 0.2796, 0.7118, 0.2938, 0.7083, 0.2938, 0.7448, 0.2796, 0.7457, 0.2796, 0.7457, 0.2938, 0.7448, 0.2938, 0.75, 0.2796, 0.75, 0.2776, 0.75, 0.2796, 0.7457, 0.2796, 0.75, 0.2776, 0.75, 0.3588, 0.7083, 0.373, 0.7108, 0.373, 0.749, 0.3588, 0.7465, 0.373, 0.7108, 0.375, 0.7317, 0.375, 0.7641, 0.373, 0.749, 0.373, 0.749, 0.375, 0.7641, 0.375, 0.7744, 0.3733, 0.7676, 0.3588, 0.7465, 0.373, 0.749, 0.3733, 0.7676, 0.3588, 0.7662, 0.375, 0.5254, 0.375, 0.5254, 0.375, 0.625, 0.375, 0.625, 0.375, 0.5254, 0.375, 0.5254, 0.375, 0.625, 0.375, 0.625, 0.375, 0.625, 0.375, 0.625, 0.375, 0.7246, 0.375, 0.7246, 0.375, 0.625, 0.375, 0.625, 0.375, 0.7246, 0.375, 0.7246, 0.6152, 0.7083, 0.6152, 0.7083, 0.5956, 0.7396, 0.5956, 0.7396, 0.6152, 0.7083, 0.6152, 0.7083, 0.5956, 0.7396, 0.5956, 0.7396, 0.5956, 0.7396, 0.5956, 0.7396, 0.5759, 0.7083, 0.5759, 0.7083, 0.5956, 0.7396, 0.5956, 0.7396, 0.5759, 0.7083, 0.5759, 0.7083, 0.5638, 0.4143, 0.5648, 0.4568, 0.5955, 0.4536, 0.5953, 0.4143, 0.5648, 0.4568, 0.5759, 0.5417, 0.5968, 0.5052, 0.5955, 0.4536, 0.5955, 0.4536, 0.5968, 0.5052, 0.625, 0.5, 0.625, 0.4528, 0.5953, 0.4143, 0.5955, 0.4536, 0.625, 0.4528, 0.625, 0.4143, 0.6152, 0.8698, 0.624, 0.8657, 0.6248, 0.8598, 0.6238, 0.8603, 0.624, 0.8657, 0.625, 0.8654, 0.625, 0.8597, 0.6248, 0.8598, 0.6248, 0.8598, 0.625, 0.8597, 0.625, 0.8474, 0.625, 0.8474, 0.6238, 0.8603, 0.6248, 0.8598, 0.625, 0.8474, 0.625, 0.8474, 0.5638, 0.8357, 0.5638, 0.8594, 0.5953, 0.8594, 0.5953, 0.8357, 0.5638, 0.8594, 0.5638, 0.8743, 0.5953, 0.8743, 0.5953, 0.8594, 0.5953, 0.8594, 0.5953, 0.8743, 0.625, 0.8743, 0.625, 0.8594, 0.5953, 0.8357, 0.5953, 0.8594, 0.625, 0.8594, 0.625, 0.8357, 0.375, 0.3981, 0.375, 0.402, 0.375, 0.4544, 0.375, 0.4543, 0.375, 0.402, 0.375, 0.4026, 0.375, 0.4545, 0.375, 0.4544, 0.375, 0.4544, 0.375, 0.4545, 0.375, 0.5254, 0.375, 0.5254, 0.375, 0.4543, 0.375, 0.4544, 0.375, 0.5254, 0.375, 0.5254, 0.375, 0.8357, 0.375, 0.837, 0.3754, 0.8587, 0.3775, 0.8588, 0.375, 0.837, 0.375, 0.8519, 0.375, 0.8603, 0.3754, 0.8587, 0.3754, 0.8587, 0.375, 0.8603, 0.375, 0.8654, 0.3771, 0.8657, 0.3775, 0.8588, 0.3754, 0.8587, 0.3771, 0.8657, 0.3947, 0.8698, 0.375, 0.4143, 0.375, 0.413, 0.375, 0.4556, 0.375, 0.4559, 0.375, 0.413, 0.375, 0.3981, 0.375, 0.4543, 0.375, 0.4556, 0.375, 0.4556, 0.375, 0.4543, 0.375, 0.5254, 0.375, 0.5254, 0.375, 0.4559, 0.375, 0.4556, 0.375, 0.5254, 0.375, 0.5254, 0.375, 0.8357, 0.375, 0.8594, 0.4332, 0.8594, 0.4332, 0.8357, 0.375, 0.8594, 0.375, 0.8743, 0.4332, 0.8743, 0.4332, 0.8594, 0.4332, 0.8594, 0.4332, 0.8743, 0.4857, 0.8743, 0.4857, 0.8594, 0.4332, 0.8357, 0.4332, 0.8594, 0.4857, 0.8594, 0.4857, 0.8357, 0.375, 0.4143, 0.375, 0.4559, 0.4332, 0.4559, 0.4332, 0.4143, 0.375, 0.4559, 0.375, 0.5254, 0.4332, 0.5254, 0.4332, 0.4559, 0.4332, 0.4559, 0.4332, 0.5254, 0.4857, 0.5254, 0.4857, 0.4559, 0.4332, 0.4143, 0.4332, 0.4559, 0.4857, 0.4559, 0.4857, 0.4143, 0.375, 0.5254, 0.375, 0.625, 0.4332, 0.625, 0.4332, 0.5254, 0.375, 0.625, 0.375, 0.7246, 0.4332, 0.7246, 0.4332, 0.625, 0.4332, 0.625, 0.4332, 0.7246, 0.4857, 0.7246, 0.4857, 0.625, 0.4332, 0.5254, 0.4332, 0.625, 0.4857, 0.625, 0.4857, 0.5254, 0.4857, 0.8357, 0.4857, 0.8594, 0.5284, 0.8594, 0.5284, 0.8357, 0.4857, 0.8594, 0.4857, 0.8743, 0.5284, 0.8743, 0.5284, 0.8594, 0.5284, 0.8594, 0.5284, 0.8743, 0.5638, 0.8743, 0.5638, 0.8594, 0.5284, 0.8357, 0.5284, 0.8594, 0.5638, 0.8594, 0.5638, 0.8357, 0.4857, 0.4143, 0.4857, 0.4559, 0.5287, 0.4563, 0.5284, 0.4143, 0.4857, 0.4559, 0.4857, 0.5254, 0.5295, 0.5268, 0.5287, 0.4563, 0.5287, 0.4563, 0.5295, 0.5268, 0.5759, 0.5417, 0.5648, 0.4568, 0.5284, 0.4143, 0.5287, 0.4563, 0.5648, 0.4568, 0.5638, 0.4143, 0.4857, 0.5254, 0.4857, 0.625, 0.5291, 0.625, 0.5295, 0.5268, 0.4857, 0.625, 0.4857, 0.7246, 0.5295, 0.7232, 0.5291, 0.625, 0.5291, 0.625, 0.5295, 0.7232, 0.5759, 0.7083, 0.5686, 0.625, 0.5295, 0.5268, 0.5291, 0.625, 0.5686, 0.625, 0.5759, 0.5417, 0.4857, 0.3757, 0.4857, 0.3906, 0.5284, 0.3906, 0.5284, 0.3757, 0.4857, 0.3906, 0.4857, 0.4143, 0.5284, 0.4143, 0.5284, 0.3906, 0.5284, 0.3906, 0.5284, 0.4143, 0.5638, 0.4143, 0.5638, 0.3906, 0.5284, 0.3757, 0.5284, 0.3906, 0.5638, 0.3906, 0.5638, 0.3757, 0.4857, 0.7246, 0.4857, 0.7941, 0.5287, 0.7937, 0.5295, 0.7232, 0.4857, 0.7941, 0.4857, 0.8357, 0.5284, 0.8357, 0.5287, 0.7937, 0.5287, 0.7937, 0.5284, 0.8357, 0.5638, 0.8357, 0.5648, 0.7932, 0.5295, 0.7232, 0.5287, 0.7937, 0.5648, 0.7932, 0.5759, 0.7083, 0.375, 0.3757, 0.375, 0.3906, 0.4332, 0.3906, 0.4332, 0.3757, 0.375, 0.3906, 0.375, 0.4143, 0.4332, 0.4143, 0.4332, 0.3906, 0.4332, 0.3906, 0.4332, 0.4143, 0.4857, 0.4143, 0.4857, 0.3906, 0.4332, 0.3757, 0.4332, 0.3906, 0.4857, 0.3906, 0.4857, 0.3757, 0.375, 0.7246, 0.375, 0.7941, 0.4332, 0.7941, 0.4332, 0.7246, 0.375, 0.7941, 0.375, 0.8357, 0.4332, 0.8357, 0.4332, 0.7941, 0.4332, 0.7941, 0.4332, 0.8357, 0.4857, 0.8357, 0.4857, 0.7941, 0.4332, 0.7246, 0.4332, 0.7941, 0.4857, 0.7941, 0.4857, 0.7246, 0.375, 0.3757, 0.375, 0.3757, 0.375, 0.3903, 0.375, 0.3906, 0.375, 0.3757, 0.375, 0.3757, 0.375, 0.3886, 0.375, 0.3903, 0.375, 0.3903, 0.375, 0.3886, 0.375, 0.3981, 0.375, 0.413, 0.375, 0.3906, 0.375, 0.3903, 0.375, 0.413, 0.375, 0.4143, 0.375, 0.7246, 0.375, 0.7246, 0.375, 0.7944, 0.375, 0.7941, 0.375, 0.7246, 0.375, 0.7246, 0.375, 0.7957, 0.375, 0.7944, 0.375, 0.7944, 0.375, 0.7957, 0.375, 0.8519, 0.375, 0.837, 0.375, 0.7941, 0.375, 0.7944, 0.375, 0.837, 0.375, 0.8357, 0.2507, 0.5, 0.2507, 0.625, 0.2641, 0.625, 0.2641, 0.5, 0.2507, 0.625, 0.2507, 0.75, 0.2641, 0.75, 0.2641, 0.625, 0.2641, 0.625, 0.2641, 0.75, 0.2776, 0.75, 0.2776, 0.625, 0.2641, 0.5, 0.2641, 0.625, 0.2776, 0.625, 0.2776, 0.5, 0.5759, 0.7083, 0.5648, 0.7932, 0.5955, 0.7964, 0.5968, 0.7448, 0.5648, 0.7932, 0.5638, 0.8357, 0.5953, 0.8357, 0.5955, 0.7964, 0.5955, 0.7964, 0.5953, 0.8357, 0.625, 0.8357, 0.625, 0.7972, 0.5968, 0.7448, 0.5955, 0.7964, 0.625, 0.7972, 0.625, 0.75, 0.625, 0.5, 0.625, 0.625, 0.6737, 0.625, 0.6737, 0.5, 0.625, 0.625, 0.625, 0.75, 0.6737, 0.75, 0.6737, 0.625, 0.6737, 0.625, 0.6737, 0.75, 0.7224, 0.75, 0.7224, 0.625, 0.6737, 0.5, 0.6737, 0.625, 0.7224, 0.625, 0.7224, 0.5, 0.5638, 0.3757, 0.5638, 0.3906, 0.5953, 0.3906, 0.5953, 0.3757, 0.5638, 0.3906, 0.5638, 0.4143, 0.5953, 0.4143, 0.5953, 0.3906, 0.5953, 0.3906, 0.5953, 0.4143, 0.625, 0.4143, 0.625, 0.3906, 0.5953, 0.3757, 0.5953, 0.3906, 0.625, 0.3906, 0.625, 0.3757, 0.375, 0.7246, 0.375, 0.7253, 0.375, 0.7957, 0.375, 0.7955, 0.375, 0.7253, 0.375, 0.7317, 0.375, 0.7972, 0.375, 0.7957, 0.375, 0.7957, 0.375, 0.7972, 0.375, 0.8474, 0.375, 0.8474, 0.375, 0.7955, 0.375, 0.7957, 0.375, 0.8474, 0.375, 0.8474, 0.2776, 0.75, 0.2776, 0.75, 0.2776, 0.625, 0.2776, 0.625, 0.2776, 0.75, 0.2776, 0.75, 0.2776, 0.625, 0.2776, 0.625, 0.2776, 0.625, 0.2776, 0.625, 0.2776, 0.5, 0.2776, 0.5, 0.2776, 0.625, 0.2776, 0.625, 0.2776, 0.5, 0.2776, 0.5, 0.375, 0.7246, 0.375, 0.7246, 0.375, 0.7956, 0.375, 0.7957, 0.375, 0.7246, 0.375, 0.7246, 0.375, 0.7955, 0.375, 0.7956, 0.375, 0.7956, 0.375, 0.7955, 0.375, 0.8474, 0.375, 0.848, 0.375, 0.7957, 0.375, 0.7956, 0.375, 0.848, 0.375, 0.8519, 0.375, 0.5254, 0.375, 0.5254, 0.375, 0.625, 0.375, 0.625, 0.375, 0.5254, 0.375, 0.5254, 0.375, 0.625, 0.375, 0.625, 0.375, 0.625, 0.375, 0.625, 0.375, 0.7246, 0.375, 0.7246, 0.375, 0.625, 0.375, 0.625, 0.375, 0.7246, 0.375, 0.7246, 0.2776, 0.75, 0.2793, 0.7118, 0.2779, 0.6207, 0.2776, 0.6241, 0.2793, 0.7118, 0.2938, 0.7083, 0.2796, 0.6198, 0.2779, 0.6207, 0.2779, 0.6207, 0.2796, 0.6198, 0.2776, 0.5, 0.2776, 0.5, 0.2776, 0.6241, 0.2779, 0.6207, 0.2776, 0.5, 0.2776, 0.5, 0.2776, 0.75, 0.2776, 0.75, 0.2776, 0.625, 0.2776, 0.625, 0.2776, 0.75, 0.2776, 0.75, 0.2776, 0.6241, 0.2776, 0.625, 0.2776, 0.625, 0.2776, 0.6241, 0.2776, 0.5, 0.2776, 0.5, 0.2776, 0.625, 0.2776, 0.625, 0.2776, 0.5, 0.2776, 0.5, 0.375, 0.5254, 0.375, 0.5254, 0.375, 0.6252, 0.375, 0.625, 0.375, 0.5254, 0.375, 0.5254, 0.375, 0.6254, 0.375, 0.6252, 0.375, 0.6252, 0.375, 0.6254, 0.375, 0.7317, 0.375, 0.7253, 0.375, 0.625, 0.375, 0.6252, 0.375, 0.7253, 0.375, 0.7246, 0.375, 0.4026, 0.375, 0.4026, 0.375, 0.4545, 0.375, 0.4545, 0.375, 0.4026, 0.375, 0.4026, 0.375, 0.4545, 0.375, 0.4545, 0.375, 0.4545, 0.375, 0.4545, 0.375, 0.5254, 0.375, 0.5254, 0.375, 0.4545, 0.375, 0.4545, 0.375, 0.5254, 0.375, 0.5254, 0.6152, 0.7083, 0.6152, 0.7083, 0.5956, 0.7396, 0.5956, 0.7396, 0.6152, 0.7083, 0.6152, 0.7083, 0.5956, 0.7396, 0.5956, 0.7396, 0.5956, 0.7396, 0.5956, 0.7396, 0.5759, 0.7083, 0.5759, 0.7083, 0.5956, 0.7396, 0.5956, 0.7396, 0.5759, 0.7083, 0.5759, 0.7083, 0.5759, 0.7083, 0.5759, 0.7083, 0.5686, 0.625, 0.5686, 0.625, 0.5759, 0.7083, 0.5759, 0.7083, 0.5686, 0.625, 0.5686, 0.625, 0.5686, 0.625, 0.5686, 0.625, 0.5759, 0.5417, 0.5759, 0.5417, 0.5686, 0.625, 0.5686, 0.625, 0.5759, 0.5417, 0.5759, 0.5417, 0.5759, 0.5417, 0.5759, 0.5417, 0.5956, 0.5104, 0.5956, 0.5104, 0.5759, 0.5417, 0.5759, 0.5417, 0.5956, 0.5104, 0.5956, 0.5104, 0.5956, 0.5104, 0.5956, 0.5104, 0.6152, 0.5417, 0.6152, 0.5417, 0.5956, 0.5104, 0.5956, 0.5104, 0.6152, 0.5417, 0.6152, 0.5417, 0.6152, 0.5417, 0.6152, 0.5417, 0.6225, 0.625, 0.6225, 0.625, 0.6152, 0.5417, 0.6152, 0.5417, 0.6225, 0.625, 0.6225, 0.625, 0.6225, 0.625, 0.6225, 0.625, 0.6152, 0.7083, 0.6152, 0.7083, 0.6225, 0.625, 0.6225, 0.625, 0.6152, 0.7083, 0.6152, 0.7083, 0.5661, 0.5, 0.5661, 0.625, 0.5956, 0.625, 0.5956, 0.5, 0.5661, 0.625, 0.5661, 0.75, 0.5956, 0.75, 0.5956, 0.625, 0.5956, 0.625, 0.5956, 0.75, 0.625, 0.75, 0.625, 0.625, 0.5956, 0.5, 0.5956, 0.625, 0.625, 0.625, 0.625, 0.5, 0.6152, 0.5417, 0.6152, 0.5417, 0.6225, 0.625, 0.6225, 0.625, 0.6152, 0.5417, 0.6152, 0.5417, 0.6225, 0.625, 0.6225, 0.625, 0.6225, 0.625, 0.6225, 0.625, 0.6152, 0.7083, 0.6152, 0.7083, 0.6225, 0.625, 0.6225, 0.625, 0.6152, 0.7083, 0.6152, 0.7083, 0.5759, 0.7083, 0.5759, 0.7083, 0.5686, 0.625, 0.5686, 0.625, 0.5759, 0.7083, 0.5759, 0.7083, 0.5686, 0.625, 0.5686, 0.625, 0.5686, 0.625, 0.5686, 0.625, 0.5759, 0.5417, 0.5759, 0.5417, 0.5686, 0.625, 0.5686, 0.625, 0.5759, 0.5417, 0.5759, 0.5417, 0.5759, 0.5417, 0.5759, 0.5417, 0.5956, 0.5104, 0.5956, 0.5104, 0.5759, 0.5417, 0.5759, 0.5417, 0.5956, 0.5104, 0.5956, 0.5104, 0.5956, 0.5104, 0.5956, 0.5104, 0.6152, 0.5417, 0.6152, 0.5417, 0.5956, 0.5104, 0.5956, 0.5104, 0.6152, 0.5417, 0.6152, 0.5417, 0.2776, 0.5, 0.2776, 0.625, 0.3263, 0.625, 0.3263, 0.5, 0.2776, 0.625, 0.2776, 0.75, 0.3263, 0.75, 0.3263, 0.625, 0.3263, 0.625, 0.3263, 0.75, 0.375, 0.75, 0.375, 0.625, 0.3263, 0.5, 0.3263, 0.625, 0.375, 0.625, 0.375, 0.5, 0.375, 0.5254, 0.375, 0.5254, 0.3747, 0.6235, 0.375, 0.6254, 0.375, 0.5254, 0.375, 0.5254, 0.373, 0.623, 0.3747, 0.6235, 0.3747, 0.6235, 0.373, 0.623, 0.3588, 0.7083, 0.3733, 0.7108, 0.375, 0.6254, 0.3747, 0.6235, 0.3733, 0.7108, 0.375, 0.7317, 0.375, 0.4026, 0.375, 0.4026, 0.375, 0.4545, 0.375, 0.4545, 0.375, 0.4026, 0.375, 0.4026, 0.375, 0.4545, 0.375, 0.4545, 0.375, 0.4545, 0.375, 0.4545, 0.375, 0.5254, 0.375, 0.5254, 0.375, 0.4545, 0.375, 0.4545, 0.375, 0.5254, 0.375, 0.5254, 0.2938, 0.7083, 0.2938, 0.7457, 0.3263, 0.7486, 0.3263, 0.7396, 0.2938, 0.7457, 0.2938, 0.75, 0.3263, 0.752, 0.3263, 0.7486, 0.3263, 0.7486, 0.3263, 0.752, 0.3588, 0.7662, 0.3588, 0.7474, 0.3263, 0.7396, 0.3263, 0.7486, 0.3588, 0.7474, 0.3588, 0.7083, 0.625, 0.4026, 0.625, 0.4026, 0.625, 0.3903, 0.625, 0.3903, 0.625, 0.4026, 0.625, 0.4026, 0.625, 0.3903, 0.625, 0.3903, 0.625, 0.3903, 0.625, 0.3903, 0.625, 0.3846, 0.625, 0.3846, 0.625, 0.3903, 0.625, 0.3903, 0.625, 0.3846, 0.625, 0.3846, 0.7224, 0.75, 0.7224, 0.75, 0.7224, 0.625, 0.7224, 0.625, 0.7224, 0.75, 0.7224, 0.75, 0.7224, 0.625, 0.7224, 0.625, 0.7224, 0.625, 0.7224, 0.625, 0.7224, 0.5, 0.7224, 0.5, 0.7224, 0.625, 0.7224, 0.625, 0.7224, 0.5, 0.7224, 0.5, 0.625, 0.4026, 0.625, 0.4026, 0.6248, 0.3902, 0.6238, 0.3897, 0.625, 0.4026, 0.625, 0.4026, 0.625, 0.3903, 0.6248, 0.3902, 0.6248, 0.3902, 0.625, 0.3903, 0.625, 0.3846, 0.624, 0.3843, 0.6238, 0.3897, 0.6248, 0.3902, 0.624, 0.3843, 0.6152, 0.3802, 0.7224, 0.5, 0.7224, 0.625, 0.7359, 0.625, 0.7359, 0.5, 0.7224, 0.625, 0.7224, 0.75, 0.7359, 0.75, 0.7359, 0.625, 0.7359, 0.625, 0.7359, 0.75, 0.7493, 0.75, 0.7493, 0.625, 0.7359, 0.5, 0.7359, 0.625, 0.7493, 0.625, 0.7493, 0.5, 0.625, 0.8654, 0.625, 0.8654, 0.625, 0.8597, 0.625, 0.8597, 0.625, 0.8654, 0.625, 0.8654, 0.625, 0.8597, 0.625, 0.8597, 0.625, 0.8597, 0.625, 0.8597, 0.625, 0.8474, 0.625, 0.8474, 0.625, 0.8597, 0.625, 0.8597, 0.625, 0.8474, 0.625, 0.8474, 0.7224, 0.75, 0.7224, 0.75, 0.7224, 0.625, 0.7224, 0.625, 0.7224, 0.75, 0.7224, 0.75, 0.7224, 0.625, 0.7224, 0.625, 0.7224, 0.625, 0.7224, 0.625, 0.7224, 0.5, 0.7224, 0.5, 0.7224, 0.625, 0.7224, 0.625, 0.7224, 0.5, 0.7224, 0.5, 0.375, 0.7744, 0.3733, 0.7676, 0.3747, 0.801, 0.375, 0.8018, 0.3733, 0.7676, 0.3588, 0.7662, 0.373, 0.8007, 0.3747, 0.801, 0.3747, 0.801, 0.373, 0.8007, 0.375, 0.8474, 0.375, 0.8474, 0.375, 0.8018, 0.3747, 0.801, 0.375, 0.8474, 0.375, 0.8474, 0.375, 0.7317, 0.375, 0.7641, 0.375, 0.8003, 0.375, 0.7972, 0.375, 0.7641, 0.375, 0.7744, 0.375, 0.8018, 0.375, 0.8003, 0.375, 0.8003, 0.375, 0.8018, 0.375, 0.8474, 0.375, 0.8474, 0.375, 0.7972, 0.375, 0.8003, 0.375, 0.8474, 0.375, 0.8474, 0.2776, 0.75, 0.2776, 0.75, 0.2796, 0.7457, 0.2793, 0.7118, 0.2776, 0.75, 0.2776, 0.75, 0.2796, 0.75, 0.2796, 0.7457, 0.2796, 0.7457, 0.2796, 0.75, 0.2938, 0.75, 0.2938, 0.7457, 0.2793, 0.7118, 0.2796, 0.7457, 0.2938, 0.7457, 0.2938, 0.7083, 0.3588, 0.7083, 0.3588, 0.7474, 0.373, 0.749, 0.3733, 0.7108, 0.3588, 0.7474, 0.3588, 0.7662, 0.3733, 0.7676, 0.373, 0.749, 0.373, 0.749, 0.3733, 0.7676, 0.375, 0.7744, 0.375, 0.7641, 0.3733, 0.7108, 0.373, 0.749, 0.375, 0.7641, 0.375, 0.7317, 0.6412, 0.4838, 0.6408, 0.625, 0.625, 0.625, 0.6177, 0.5365, 0.6408, 0.625, 0.6412, 0.7662, 0.6177, 0.7135, 0.625, 0.625, 0.625, 0.625, 0.6177, 0.7135, 0.6152, 0.7083, 0.6225, 0.625, 0.6177, 0.5365, 0.625, 0.625, 0.6225, 0.625, 0.6152, 0.5417, 0.5644, 0.5183, 0.5967, 0.4882, 0.5959, 0.5073, 0.5747, 0.5392, 0.5967, 0.4882, 0.6412, 0.4838, 0.6177, 0.5365, 0.5959, 0.5073, 0.5959, 0.5073, 0.6177, 0.5365, 0.6152, 0.5417, 0.5956, 0.5104, 0.5747, 0.5392, 0.5959, 0.5073, 0.5956, 0.5104, 0.5759, 0.5417, 0.5644, 0.7317, 0.5562, 0.625, 0.5671, 0.625, 0.5747, 0.7108, 0.5562, 0.625, 0.5644, 0.5183, 0.5747, 0.5392, 0.5671, 0.625, 0.5671, 0.625, 0.5747, 0.5392, 0.5759, 0.5417, 0.5686, 0.625, 0.5747, 0.7108, 0.5671, 0.625, 0.5686, 0.625, 0.5759, 0.7083, 0.6412, 0.7662, 0.5967, 0.7618, 0.5959, 0.7427, 0.6177, 0.7135, 0.5967, 0.7618, 0.5644, 0.7317, 0.5747, 0.7108, 0.5959, 0.7427, 0.5959, 0.7427, 0.5747, 0.7108, 0.5759, 0.7083, 0.5956, 0.7396, 0.6177, 0.7135, 0.5959, 0.7427, 0.5956, 0.7396, 0.6152, 0.7083, 0.5759, 0.5417, 0.5956, 0.5104, 0.5956, 0.5104, 0.5759, 0.5417, 0.5956, 0.5104, 0.6152, 0.5417, 0.6152, 0.5417, 0.5956, 0.5104, 0.5956, 0.5104, 0.6152, 0.5417, 0.6152, 0.5417, 0.5956, 0.5104, 0.5759, 0.5417, 0.5956, 0.5104, 0.5956, 0.5104, 0.5759, 0.5417, 0.5759, 0.7083, 0.5686, 0.625, 0.5686, 0.625, 0.5759, 0.7083, 0.5686, 0.625, 0.5759, 0.5417, 0.5759, 0.5417, 0.5686, 0.625, 0.5686, 0.625, 0.5759, 0.5417, 0.5759, 0.5417, 0.5686, 0.625, 0.5759, 0.7083, 0.5686, 0.625, 0.5686, 0.625, 0.5759, 0.7083, 0.6152, 0.5417, 0.6225, 0.625, 0.6225, 0.625, 0.6152, 0.5417, 0.6225, 0.625, 0.6152, 0.7083, 0.6152, 0.7083, 0.6225, 0.625, 0.6225, 0.625, 0.6152, 0.7083, 0.6152, 0.7083, 0.6225, 0.625, 0.6152, 0.5417, 0.6225, 0.625, 0.6225, 0.625, 0.6152, 0.5417, 0.6152, 0.7083, 0.5956, 0.7396, 0.5956, 0.7396, 0.6152, 0.7083, 0.5956, 0.7396, 0.5759, 0.7083, 0.5759, 0.7083, 0.5956, 0.7396, 0.5956, 0.7396, 0.5759, 0.7083, 0.5759, 0.7083, 0.5956, 0.7396, 0.6152, 0.7083, 0.5956, 0.7396, 0.5956, 0.7396, 0.6152, 0.7083, 0.5759, 0.5417, 0.5759, 0.5417, 0.5956, 0.5104, 0.5956, 0.5104, 0.5759, 0.5417, 0.5759, 0.5417, 0.5956, 0.5104, 0.5956, 0.5104, 0.5956, 0.5104, 0.5956, 0.5104, 0.6152, 0.5417, 0.6152, 0.5417, 0.5956, 0.5104, 0.5956, 0.5104, 0.6152, 0.5417, 0.6152, 0.5417, 0.5759, 0.7083, 0.5759, 0.7083, 0.5686, 0.625, 0.5686, 0.625, 0.5759, 0.7083, 0.5759, 0.7083, 0.5686, 0.625, 0.5686, 0.625, 0.5686, 0.625, 0.5686, 0.625, 0.5759, 0.5417, 0.5759, 0.5417, 0.5686, 0.625, 0.5686, 0.625, 0.5759, 0.5417, 0.5759, 0.5417, 0.6152, 0.5417, 0.6152, 0.5417, 0.6225, 0.625, 0.6225, 0.625, 0.6152, 0.5417, 0.6152, 0.5417, 0.6225, 0.625, 0.6225, 0.625, 0.6225, 0.625, 0.6225, 0.625, 0.6152, 0.7083, 0.6152, 0.7083, 0.6225, 0.625, 0.6225, 0.625, 0.6152, 0.7083, 0.6152, 0.7083, 0.6152, 0.7083, 0.6152, 0.7083, 0.5956, 0.7396, 0.5956, 0.7396, 0.6152, 0.7083, 0.6152, 0.7083, 0.5956, 0.7396, 0.5956, 0.7396, 0.5956, 0.7396, 0.5956, 0.7396, 0.5759, 0.7083, 0.5759, 0.7083, 0.5956, 0.7396, 0.5956, 0.7396, 0.5759, 0.7083, 0.5759, 0.7083, 0.6152, 0.5417, 0.6152, 0.5417, 0.6225, 0.625, 0.6225, 0.625, 0.6152, 0.5417, 0.6152, 0.5417, 0.6225, 0.625, 0.6225, 0.625, 0.6225, 0.625, 0.6225, 0.625, 0.6152, 0.7083, 0.6152, 0.7083, 0.6225, 0.625, 0.6225, 0.625, 0.6152, 0.7083, 0.6152, 0.7083, 0.5759, 0.5417, 0.5759, 0.5417, 0.5956, 0.5104, 0.5956, 0.5104, 0.5759, 0.5417, 0.5759, 0.5417, 0.5956, 0.5104, 0.5956, 0.5104, 0.5956, 0.5104, 0.5956, 0.5104, 0.6152, 0.5417, 0.6152, 0.5417, 0.5956, 0.5104, 0.5956, 0.5104, 0.6152, 0.5417, 0.6152, 0.5417, 0.5759, 0.7083, 0.5759, 0.7083, 0.5686, 0.625, 0.5686, 0.625, 0.5759, 0.7083, 0.5759, 0.7083, 0.5686, 0.625, 0.5686, 0.625, 0.5686, 0.625, 0.5686, 0.625, 0.5759, 0.5417, 0.5759, 0.5417, 0.5686, 0.625, 0.5686, 0.625, 0.5759, 0.5417, 0.5759, 0.5417, 0.6152, 0.7083, 0.6152, 0.7083, 0.5956, 0.7396, 0.5956, 0.7396, 0.6152, 0.7083, 0.6152, 0.7083, 0.5956, 0.7396, 0.5956, 0.7396, 0.5956, 0.7396, 0.5956, 0.7396, 0.5759, 0.7083, 0.5759, 0.7083, 0.5956, 0.7396, 0.5956, 0.7396, 0.5759, 0.7083, 0.5759, 0.7083])
me_cube.materials.append(mat_material)
me_cube.use_remesh_preserve_volume = False
me_cube.use_remesh_preserve_attributes = False
me_cube.use_mirror_vertex_groups = False
me_cube.update()
me_icosphere = bpy.data.meshes.new('Icosphere')
me_icosphere.from_pydata([(0.2764, -0.8506, 0.4472), (-0.7236, -0.5257, 0.4472), (-0.7236, 0.5257, 0.4472), (0.2764, 0.8506, 0.4472), (0.8944, 0.0, 0.4472), (0.0, 0.0, 1.0), (0.9511, -0.309, 0.0), (0.9511, 0.309, 0.0), (0.0, -1.0, 0.0), (0.5878, -0.809, 0.0), (-0.9511, -0.309, 0.0), (-0.5878, -0.809, 0.0), (-0.5878, 0.809, 0.0), (-0.9511, 0.309, 0.0), (0.5878, 0.809, 0.0), (0.0, 1.0, 0.0), (0.6882, -0.5, 0.5257), (-0.2629, -0.809, 0.5257), (-0.8506, 0.0, 0.5257), (-0.2629, 0.809, 0.5257), (0.6882, 0.5, 0.5257), (0.1625, -0.5, 0.8507), (0.5257, 0.0, 0.8507), (-0.4253, -0.309, 0.8507), (-0.4253, 0.309, 0.8507), (0.1625, 0.5, 0.8507), (0.1385, -0.2298, -1.971), (0.1428, -0.1777, -1.591), (0.1385, 0.014, -1.971), (0.1428, 0.014, -1.591), (0.1705, 0.014, -1.781), (0.1705, -0.2037, -1.781), (0.1385, -0.03927, -1.971), (0.1428, -0.02788, -1.591), (0.1705, -0.03357, -1.781), (0.1545, 0.014, -1.876), (0.1545, -0.2168, -1.876), (0.1545, -0.03642, -1.876), (0.2675, -0.00596, -1.781), (0.2255, -0.02846, -1.781), (0.2599, 0.008133, -1.876), (0.2155, -0.01571, -1.876), (0.2495, -0.3063, -1.834), (0.2094, -0.2806, -1.834), (0.2581, -0.2928, -1.929), (0.2156, -0.2656, -1.929), (0.1202, -0.4185, -1.807), (0.08012, -0.3928, -1.807), (0.1288, -0.405, -1.901), (0.08634, -0.3778, -1.901), (0.09005, 0.014, -1.591), (0.08736, -0.2298, -1.98), (0.08736, 0.014, -1.98), (0.09005, -0.1777, -1.591), (0.1075, -0.2037, -1.786), (0.1075, 0.014, -1.786), (0.09005, -0.02788, -1.591), (0.08736, -0.03927, -1.98), (0.09745, 0.014, -1.883), (0.09745, -0.2168, -1.883), (0.863, 0.014, 0.1027), (0.9157, 0.014, 0.1027), (0.9157, -0.02788, 0.1027), (0.863, -0.02788, 0.1027), (-0.1385, -0.2298, -1.971), (-0.1428, -0.1777, -1.591), (-0.1385, 0.014, -1.971), (-0.1428, 0.014, -1.591), (0.0, 0.014, -1.996), (0.0, 0.014, -1.591), (0.0, -0.2298, -1.996), (0.0, -0.1777, -1.591), (-0.1705, 0.014, -1.781), (-0.1705, -0.2037, -1.781), (0.0, -0.2037, -1.794), (0.0, 0.014, -1.794), (-0.1385, -0.03927, -1.971), (-0.1428, -0.02788, -1.591), (0.0, -0.02788, -1.591), (0.0, -0.03927, -1.996), (-0.1705, -0.03357, -1.781), (-0.1545, 0.014, -1.876), (-0.1545, -0.2168, -1.876), (0.0, -0.2168, -1.895), (0.0, 0.014, -1.895), (-0.1545, -0.03642, -1.876), (-0.2675, -0.00596, -1.781), (-0.2255, -0.02846, -1.781), (-0.2599, 0.008133, -1.876), (-0.2155, -0.01571, -1.876), (-0.2495, -0.3063, -1.834), (-0.2094, -0.2806, -1.834), (-0.2581, -0.2928, -1.929), (-0.2156, -0.2656, -1.929), (-0.1202, -0.4185, -1.807), (-0.08012, -0.3928, -1.807), (-0.1288, -0.405, -1.901), (-0.08634, -0.3778, -1.901), (0.0, -0.4185, -1.807), (0.0, -0.3928, -1.807), (0.0, -0.405, -1.901), (0.0, -0.3778, -1.901), (-0.09005, 0.014, -1.591), (-0.08736, -0.2298, -1.98), (-0.08736, 0.014, -1.98), (-0.09005, -0.1777, -1.591), (-0.1075, -0.2037, -1.786), (-0.1075, 0.014, -1.786), (-0.09005, -0.02788, -1.591), (-0.08736, -0.03927, -1.98), (-0.09745, 0.014, -1.883), (-0.09745, -0.2168, -1.883), (-0.863, 0.014, 0.1027), (-0.9157, 0.014, 0.1027), (-0.9157, -0.02788, 0.1027), (-0.863, -0.02788, 0.1027)], [], [(0, 16, 21), (1, 17, 23), (2, 18, 24), (3, 19, 25), (4, 20, 22), (22, 25, 5), (22, 20, 25), (20, 3, 25), (25, 24, 5), (25, 19, 24), (19, 2, 24), (24, 23, 5), (24, 18, 23), (18, 1, 23), (23, 21, 5), (23, 17, 21), (17, 0, 21), (21, 22, 5), (21, 16, 22), (16, 4, 22), (7, 20, 4), (7, 14, 20), (14, 3, 20), (15, 19, 3), (15, 12, 19), (12, 2, 19), (13, 18, 2), (13, 10, 18), (10, 1, 18), (11, 17, 1), (11, 8, 17), (8, 0, 17), (9, 16, 0), (9, 6, 16), (6, 4, 16), (14, 15, 3), (12, 13, 2), (10, 11, 1), (8, 9, 0), (6, 7, 4), (55, 50, 29, 30), (34, 33, 27, 31), (57, 32, 26, 51), (54, 53, 71, 74), (56, 78, 71, 53), (59, 54, 74, 83), (37, 34, 31, 36), (58, 55, 30, 35), (30, 34, 39, 38), (50, 69, 78, 56), (52, 28, 32, 57), (30, 29, 33, 34), (28, 35, 37, 32), (52, 58, 35, 28), (32, 37, 36, 26), (51, 59, 83, 70), (39, 41, 45, 43), (34, 37, 41, 39), (35, 30, 38, 40), (37, 35, 40, 41), (42, 43, 47, 46), (38, 39, 43, 42), (41, 40, 44, 45), (40, 38, 42, 44), (49, 48, 100, 101), (45, 44, 48, 49), (44, 42, 46, 48), (43, 45, 49, 47), (48, 46, 98, 100), (47, 49, 101, 99), (46, 47, 99, 98), (26, 36, 59, 51), (68, 84, 58, 52), (68, 52, 57, 79), (29, 50, 60, 61), (84, 75, 55, 58), (36, 31, 54, 59), (33, 56, 53, 27), (31, 27, 53, 54), (79, 57, 51, 70), (75, 69, 50, 55), (61, 60, 63, 62), (33, 29, 61, 62), (50, 56, 63, 60), (56, 33, 62, 63), (107, 72, 67, 102), (80, 73, 65, 77), (109, 103, 64, 76), (106, 74, 71, 105), (108, 105, 71, 78), (111, 83, 74, 106), (85, 82, 73, 80), (110, 81, 72, 107), (72, 86, 87, 80), (102, 108, 78, 69), (104, 109, 76, 66), (72, 80, 77, 67), (66, 76, 85, 81), (104, 66, 81, 110), (76, 64, 82, 85), (103, 70, 83, 111), (87, 91, 93, 89), (80, 87, 89, 85), (81, 88, 86, 72), (85, 89, 88, 81), (90, 94, 95, 91), (86, 90, 91, 87), (89, 93, 92, 88), (88, 92, 90, 86), (97, 101, 100, 96), (93, 97, 96, 92), (92, 96, 94, 90), (91, 95, 97, 93), (100, 101, 99, 98), (96, 100, 98, 94), (95, 99, 101, 97), (94, 98, 99, 95), (64, 103, 111, 82), (68, 104, 110, 84), (68, 79, 109, 104), (67, 113, 112, 102), (84, 110, 107, 75), (82, 111, 106, 73), (77, 65, 105, 108), (73, 106, 105, 65), (79, 70, 103, 109), (75, 107, 102, 69), (113, 114, 115, 112), (77, 114, 113, 67), (102, 112, 115, 108), (108, 115, 114, 77)])
_uv = me_icosphere.uv_layers.new(name='UVMap')
_uv.uv.foreach_set('vector', [0.8182, 0.3149, 0.7273, 0.3149, 0.7727, 0.3937, 1.0, 0.3149, 0.9091, 0.3149, 0.9545, 0.3937, 0.2727, 0.3149, 0.1818, 0.3149, 0.2273, 0.3937, 0.4545, 0.3149, 0.3636, 0.3149, 0.4091, 0.3937, 0.6364, 0.3149, 0.5455, 0.3149, 0.5909, 0.3937, 0.5909, 0.3937, 0.5, 0.3937, 0.5455, 0.4724, 0.5909, 0.3937, 0.5455, 0.3149, 0.5, 0.3937, 0.5455, 0.3149, 0.4545, 0.3149, 0.5, 0.3937, 0.4091, 0.3937, 0.3182, 0.3937, 0.3636, 0.4724, 0.4091, 0.3937, 0.3636, 0.3149, 0.3182, 0.3937, 0.3636, 0.3149, 0.2727, 0.3149, 0.3182, 0.3937, 0.2273, 0.3937, 0.1364, 0.3937, 0.1818, 0.4724, 0.2273, 0.3937, 0.1818, 0.3149, 0.1364, 0.3937, 0.1818, 0.3149, 0.09091, 0.3149, 0.1364, 0.3937, 0.9545, 0.3937, 0.8636, 0.3937, 0.9091, 0.4724, 0.9545, 0.3937, 0.9091, 0.3149, 0.8636, 0.3937, 0.9091, 0.3149, 0.8182, 0.3149, 0.8636, 0.3937, 0.7727, 0.3937, 0.6818, 0.3937, 0.7273, 0.4724, 0.7727, 0.3937, 0.7273, 0.3149, 0.6818, 0.3937, 0.7273, 0.3149, 0.6364, 0.3149, 0.6818, 0.3937, 0.5909, 0.2362, 0.5455, 0.3149, 0.6364, 0.3149, 0.5909, 0.2362, 0.5, 0.2362, 0.5455, 0.3149, 0.5, 0.2362, 0.4545, 0.3149, 0.5455, 0.3149, 0.4091, 0.2362, 0.3636, 0.3149, 0.4545, 0.3149, 0.4091, 0.2362, 0.3182, 0.2362, 0.3636, 0.3149, 0.3182, 0.2362, 0.2727, 0.3149, 0.3636, 0.3149, 0.2273, 0.2362, 0.1818, 0.3149, 0.2727, 0.3149, 0.2273, 0.2362, 0.1364, 0.2362, 0.1818, 0.3149, 0.1364, 0.2362, 0.09091, 0.3149, 0.1818, 0.3149, 0.9545, 0.2362, 0.9091, 0.3149, 1.0, 0.3149, 0.9545, 0.2362, 0.8636, 0.2362, 0.9091, 0.3149, 0.8636, 0.2362, 0.8182, 0.3149, 0.9091, 0.3149, 0.7727, 0.2362, 0.7273, 0.3149, 0.8182, 0.3149, 0.7727, 0.2362, 0.6818, 0.2362, 0.7273, 0.3149, 0.6818, 0.2362, 0.6364, 0.3149, 0.7273, 0.3149, 0.5, 0.2362, 0.4091, 0.2362, 0.4545, 0.3149, 0.3182, 0.2362, 0.2273, 0.2362, 0.2727, 0.3149, 0.1364, 0.2362, 0.04545, 0.2362, 0.09091, 0.3149, 0.8636, 0.2362, 0.7727, 0.2362, 0.8182, 0.3149, 0.6818, 0.2362, 0.5909, 0.2362, 0.6364, 0.3149, 0.5, 0.4538, 0.625, 0.4538, 0.625, 0.5, 0.5, 0.5, 0.5, 0.5546, 0.625, 0.5546, 0.625, 0.75, 0.5, 0.75, 0.3288, 0.5546, 0.375, 0.5546, 0.375, 0.75, 0.3288, 0.75, 0.5, 0.7962, 0.625, 0.7962, 0.625, 0.875, 0.5, 0.875, 0.6712, 0.5546, 0.75, 0.5546, 0.75, 0.75, 0.6712, 0.75, 0.4375, 0.7962, 0.5, 0.7962, 0.5, 0.875, 0.4375, 0.875, 0.4375, 0.5546, 0.5, 0.5546, 0.5, 0.75, 0.4375, 0.75, 0.4375, 0.4538, 0.5, 0.4538, 0.5, 0.5, 0.4375, 0.5, 0.5, 0.5, 0.5, 0.5546, 0.5, 0.5546, 0.5, 0.5, 0.6712, 0.5, 0.75, 0.5, 0.75, 0.5546, 0.6712, 0.5546, 0.3288, 0.5, 0.375, 0.5, 0.375, 0.5546, 0.3288, 0.5546, 0.5, 0.5, 0.625, 0.5, 0.625, 0.5546, 0.5, 0.5546, 0.375, 0.5, 0.4375, 0.5, 0.4375, 0.5546, 0.375, 0.5546, 0.375, 0.4538, 0.4375, 0.4538, 0.4375, 0.5, 0.375, 0.5, 0.375, 0.5546, 0.4375, 0.5546, 0.4375, 0.75, 0.375, 0.75, 0.375, 0.7962, 0.4375, 0.7962, 0.4375, 0.875, 0.375, 0.875, 0.5, 0.5546, 0.4375, 0.5546, 0.4375, 0.5546, 0.5, 0.5546, 0.5, 0.5546, 0.4375, 0.5546, 0.4375, 0.5546, 0.5, 0.5546, 0.4375, 0.5, 0.5, 0.5, 0.5, 0.5, 0.4375, 0.5, 0.4375, 0.5546, 0.4375, 0.5, 0.4375, 0.5, 0.4375, 0.5546, 0.5, 0.5, 0.5, 0.5546, 0.5, 0.5546, 0.5, 0.5, 0.5, 0.5, 0.5, 0.5546, 0.5, 0.5546, 0.5, 0.5, 0.4375, 0.5546, 0.4375, 0.5, 0.4375, 0.5, 0.4375, 0.5546, 0.4375, 0.5, 0.5, 0.5, 0.5, 0.5, 0.4375, 0.5, 0.4375, 0.5546, 0.4375, 0.5, 0.4375, 0.5, 0.4375, 0.5546, 0.4375, 0.5546, 0.4375, 0.5, 0.4375, 0.5, 0.4375, 0.5546, 0.4375, 0.5, 0.5, 0.5, 0.5, 0.5, 0.4375, 0.5, 0.5, 0.5546, 0.4375, 0.5546, 0.4375, 0.5546, 0.5, 0.5546, 0.4375, 0.5, 0.5, 0.5, 0.5, 0.5, 0.4375, 0.5, 0.5, 0.5546, 0.4375, 0.5546, 0.4375, 0.5546, 0.5, 0.5546, 0.5, 0.5, 0.5, 0.5546, 0.5, 0.5546, 0.5, 0.5, 0.375, 0.75, 0.4375, 0.75, 0.4375, 0.7962, 0.375, 0.7962, 0.375, 0.375, 0.4375, 0.375, 0.4375, 0.4538, 0.375, 0.4538, 0.25, 0.5, 0.3288, 0.5, 0.3288, 0.5546, 0.25, 0.5546, 0.625, 0.5, 0.625, 0.4538, 0.625, 0.4538, 0.625, 0.5, 0.4375, 0.375, 0.5, 0.375, 0.5, 0.4538, 0.4375, 0.4538, 0.4375, 0.75, 0.5, 0.75, 0.5, 0.7962, 0.4375, 0.7962, 0.625, 0.5546, 0.6712, 0.5546, 0.6712, 0.75, 0.625, 0.75, 0.5, 0.75, 0.625, 0.75, 0.625, 0.7962, 0.5, 0.7962, 0.25, 0.5546, 0.3288, 0.5546, 0.3288, 0.75, 0.25, 0.75, 0.5, 0.375, 0.625, 0.375, 0.625, 0.4538, 0.5, 0.4538, 0.625, 0.5, 0.6712, 0.5, 0.6712, 0.5546, 0.625, 0.5546, 0.625, 0.5546, 0.625, 0.5, 0.625, 0.5, 0.625, 0.5546, 0.6712, 0.5, 0.6712, 0.5546, 0.6712, 0.5546, 0.6712, 0.5, 0.6712, 0.5546, 0.625, 0.5546, 0.625, 0.5546, 0.6712, 0.5546, 0.5, 0.4538, 0.5, 0.5, 0.625, 0.5, 0.625, 0.4538, 0.5, 0.5546, 0.5, 0.75, 0.625, 0.75, 0.625, 0.5546, 0.3288, 0.5546, 0.3288, 0.75, 0.375, 0.75, 0.375, 0.5546, 0.5, 0.7962, 0.5, 0.875, 0.625, 0.875, 0.625, 0.7962, 0.6712, 0.5546, 0.6712, 0.75, 0.75, 0.75, 0.75, 0.5546, 0.4375, 0.7962, 0.4375, 0.875, 0.5, 0.875, 0.5, 0.7962, 0.4375, 0.5546, 0.4375, 0.75, 0.5, 0.75, 0.5, 0.5546, 0.4375, 0.4538, 0.4375, 0.5, 0.5, 0.5, 0.5, 0.4538, 0.5, 0.5, 0.5, 0.5, 0.5, 0.5546, 0.5, 0.5546, 0.6712, 0.5, 0.6712, 0.5546, 0.75, 0.5546, 0.75, 0.5, 0.3288, 0.5, 0.3288, 0.5546, 0.375, 0.5546, 0.375, 0.5, 0.5, 0.5, 0.5, 0.5546, 0.625, 0.5546, 0.625, 0.5, 0.375, 0.5, 0.375, 0.5546, 0.4375, 0.5546, 0.4375, 0.5, 0.375, 0.4538, 0.375, 0.5, 0.4375, 0.5, 0.4375, 0.4538, 0.375, 0.5546, 0.375, 0.75, 0.4375, 0.75, 0.4375, 0.5546, 0.375, 0.7962, 0.375, 0.875, 0.4375, 0.875, 0.4375, 0.7962, 0.5, 0.5546, 0.5, 0.5546, 0.4375, 0.5546, 0.4375, 0.5546, 0.5, 0.5546, 0.5, 0.5546, 0.4375, 0.5546, 0.4375, 0.5546, 0.4375, 0.5, 0.4375, 0.5, 0.5, 0.5, 0.5, 0.5, 0.4375, 0.5546, 0.4375, 0.5546, 0.4375, 0.5, 0.4375, 0.5, 0.5, 0.5, 0.5, 0.5, 0.5, 0.5546, 0.5, 0.5546, 0.5, 0.5, 0.5, 0.5, 0.5, 0.5546, 0.5, 0.5546, 0.4375, 0.5546, 0.4375, 0.5546, 0.4375, 0.5, 0.4375, 0.5, 0.4375, 0.5, 0.4375, 0.5, 0.5, 0.5, 0.5, 0.5, 0.4375, 0.5546, 0.4375, 0.5546, 0.4375, 0.5, 0.4375, 0.5, 0.4375, 0.5546, 0.4375, 0.5546, 0.4375, 0.5, 0.4375, 0.5, 0.4375, 0.5, 0.4375, 0.5, 0.5, 0.5, 0.5, 0.5, 0.5, 0.5546, 0.5, 0.5546, 0.4375, 0.5546, 0.4375, 0.5546, 0.4375, 0.5, 0.4375, 0.5546, 0.5, 0.5546, 0.5, 0.5, 0.4375, 0.5, 0.4375, 0.5, 0.5, 0.5, 0.5, 0.5, 0.5, 0.5546, 0.5, 0.5546, 0.4375, 0.5546, 0.4375, 0.5546, 0.5, 0.5, 0.5, 0.5, 0.5, 0.5546, 0.5, 0.5546, 0.375, 0.75, 0.375, 0.7962, 0.4375, 0.7962, 0.4375, 0.75, 0.375, 0.375, 0.375, 0.4538, 0.4375, 0.4538, 0.4375, 0.375, 0.25, 0.5, 0.25, 0.5546, 0.3288, 0.5546, 0.3288, 0.5, 0.625, 0.5, 0.625, 0.5, 0.625, 0.4538, 0.625, 0.4538, 0.4375, 0.375, 0.4375, 0.4538, 0.5, 0.4538, 0.5, 0.375, 0.4375, 0.75, 0.4375, 0.7962, 0.5, 0.7962, 0.5, 0.75, 0.625, 0.5546, 0.625, 0.75, 0.6712, 0.75, 0.6712, 0.5546, 0.5, 0.75, 0.5, 0.7962, 0.625, 0.7962, 0.625, 0.75, 0.25, 0.5546, 0.25, 0.75, 0.3288, 0.75, 0.3288, 0.5546, 0.5, 0.375, 0.5, 0.4538, 0.625, 0.4538, 0.625, 0.375, 0.625, 0.5, 0.625, 0.5546, 0.6712, 0.5546, 0.6712, 0.5, 0.625, 0.5546, 0.625, 0.5546, 0.625, 0.5, 0.625, 0.5, 0.6712, 0.5, 0.6712, 0.5, 0.6712, 0.5546, 0.6712, 0.5546, 0.6712, 0.5546, 0.6712, 0.5546, 0.625, 0.5546, 0.625, 0.5546])
me_icosphere.use_remesh_fix_poles = True
me_icosphere.use_remesh_preserve_attributes = False
me_icosphere.use_mirror_vertex_groups = False
me_icosphere.update()

# ---- objects
ob_person = bpy.data.objects.new('Person', me_cube)
ob_light = bpy.data.objects.new('Light', light_light)
ob_camera = bpy.data.objects.new('Camera', cam_camera)
ob_empty = bpy.data.objects.new('Empty', None)
ob_parachutte = bpy.data.objects.new('Parachutte', me_icosphere)

# ---- transforms, parenting, visibility, modifiers, constraints
ob_person.location = (-4.731e-10, 0.01095, 1.496)
ob_person.lock_rotations_4d = False
ob_person.empty_display_type = 'ARROWS'
ob_person.lineart.crease_threshold = 0.0
ob_light.location = (4.076, 1.005, 5.904)
ob_light.rotation_euler = (0.6503, 0.05522, 1.866)
ob_light.lock_rotations_4d = False
ob_light.empty_display_type = 'ARROWS'
ob_light.color = (0.0, 0.0, 0.0, 0.0)
ob_light.lineart.crease_threshold = 0.0
ob_camera.location = (7.359, -6.926, 4.958)
ob_camera.rotation_euler = (1.109, 0.0, 0.8149)
ob_camera.lock_rotations_4d = False
ob_camera.empty_display_type = 'ARROWS'
ob_camera.color = (0.0, 0.0, 0.0, 0.0)
ob_camera.display_type = 'WIRE'
ob_camera.lineart.crease_threshold = 0.0
ob_empty.location = (-0.3092, -1.35, 1.245)
ob_empty.rotation_euler = (1.571, -0.0, 1.571)
ob_empty.empty_display_type = 'IMAGE'
ob_empty.empty_display_size = 5.0
ob_empty.lineart.crease_threshold = 0.0
ob_parachutte.location = (0.0, 0.2014, 3.882)
ob_parachutte.scale = (1.069, 1.069, 1.069)
ob_parachutte.lineart.crease_threshold = 0.0

# ---- collection membership
col_collection.objects.link(ob_person)
col_collection.objects.link(ob_light)
col_collection.objects.link(ob_camera)
col_collection.objects.link(ob_empty)
col_collection.objects.link(ob_parachutte)

# ---- scene / render settings (as saved in the file)
scene.camera = ob_camera
scene.frame_start = 1; scene.frame_end = 250; scene.frame_set(1)
scene.render.engine = 'BLENDER_EEVEE_NEXT'
scene.cycles.use_denoising = False
scene.cycles.samples = 128
scene.cycles.sampling_pattern = 'TABULATED_SOBOL'
scene.cycles.use_adaptive_sampling = False
scene.cycles.use_light_tree = False
scene.view_settings.view_transform = 'Filmic'
bpy.context.view_layer.update()
